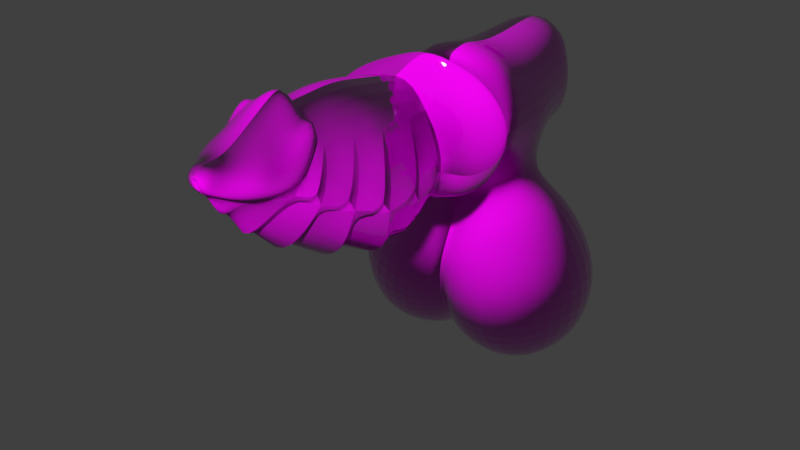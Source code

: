 # Source: BigDragonCock_2.blend  (saved by Blender 3.6.13; exported with 4.5.12 LTS)
import bpy
from mathutils import Matrix  # noqa: F401  (used for matrix-valued properties, if any)

bpy.ops.wm.read_factory_settings(use_empty=True)
scene = bpy.context.scene
scene.name = 'Scene'

# ---- collections
col_collection = bpy.data.collections.new('Collection'); scene.collection.children.link(col_collection)

# ---- images (referenced by path relative to the original .blend; pixels are not part of the script)
import os
ASSET_DIR = os.environ.get("B2B_ASSET_DIR", "")  # directory of the original .blend (textures are referenced by path, not embedded)
HERE = os.path.dirname(os.path.abspath(__file__))  # packed textures are extracted next to this script under _unpacked/

def load_image(name, relpath, width, height, colorspace="sRGB"):
    """Load a texture the original file referenced (path relative to the .blend, or extracted next to this script)."""
    p = next((c for c in (os.path.join(HERE, relpath), os.path.join(ASSET_DIR, relpath)) if relpath and os.path.exists(c)), "")
    if p:
        img = bpy.data.images.load(p, check_existing=True)
        img.name = name
    else:  # same state as the original file: an image datablock whose file is absent (Cycles renders it pink)
        img = bpy.data.images.new(name, width, height)
        img.source = "FILE"
        img.filepath = "//" + (relpath or name)
    img.colorspace_settings.name = colorspace
    return img
img_bigdragoncock_2_material_006_basemap_png = load_image('BigDragonCock_2_Material.006_BaseMap.png', 'Textures/BigDragonCock_2_Material.006_BaseMap.png', 1024, 1024, 'sRGB')
img_bigdragoncock_2_material_006_maskmap_png = load_image('BigDragonCock_2_Material.006_MaskMap.png', 'Textures/BigDragonCock_2_Material.006_MaskMap.png', 1024, 1024, 'sRGB')
img_bigdragoncock_2_material_006_normal_png = load_image('BigDragonCock_2_Material.006_Normal.png', 'Textures/BigDragonCock_2_Material.006_Normal.png', 1024, 1024, 'Non-Color')

# ---- materials (node trees are filled in below, after node groups)
mat_platedballs = bpy.data.materials.new('PlatedBalls')
mat_platedballs.use_transparent_shadow = False
mat_plateddick = bpy.data.materials.new('PlatedDick')
mat_plateddick.alpha_threshold = 0.0
mat_plateddick.use_transparent_shadow = False
mat_plateddick.roughness = 0.5
mat_plateddick.line_color = (0.0, 0.0, 0.0, 1.0)

# ---- material node trees
mat_platedballs.use_nodes = True; mat_platedballs.node_tree.nodes.clear()
_N = mat_platedballs.node_tree.nodes; _L = mat_platedballs.node_tree.links
n0 = _N.new('ShaderNodeBsdfPrincipled'); n0.name = 'Principled BSDF'; n0.location = (10, 300)
n0.inputs[3].default_value = 1.45
n1 = _N.new('ShaderNodeOutputMaterial'); n1.name = 'Material Output'; n1.location = (300, 300)
n2 = _N.new('ShaderNodeTexImage'); n2.name = 'Image Texture'; n2.location = (-402, 415)
n2.image = img_bigdragoncock_2_material_006_basemap_png
n3 = _N.new('ShaderNodeInvert'); n3.name = 'Invert Color'; n3.location = (-226, 145)
n4 = _N.new('ShaderNodeTexImage'); n4.name = 'Image Texture.001'; n4.location = (-602, 104)
n4.image = img_bigdragoncock_2_material_006_maskmap_png
n5 = _N.new('ShaderNodeTexImage'); n5.name = 'Image Texture.002'; n5.location = (-621, -166)
n5.image = img_bigdragoncock_2_material_006_normal_png
n6 = _N.new('ShaderNodeNormalMap'); n6.name = 'Normal Map'; n6.location = (-247, -164)
_L.new(n0.outputs[0], n1.inputs[0])
_L.new(n3.outputs[0], n0.inputs[2])
_L.new(n2.outputs[0], n0.inputs[0])
_L.new(n5.outputs[0], n6.inputs[1])
_L.new(n6.outputs[0], n0.inputs[5])
_L.new(n4.outputs[1], n3.inputs[1])
n1.is_active_output = True
mat_plateddick.use_nodes = True; mat_plateddick.node_tree.nodes.clear()
_N = mat_plateddick.node_tree.nodes; _L = mat_plateddick.node_tree.links
n0 = _N.new('ShaderNodeOutputMaterial'); n0.name = 'Material Output'; n0.location = (300, 300)
n1 = _N.new('ShaderNodeBsdfPrincipled'); n1.name = 'Principled BSDF'; n1.location = (10, 300)
n1.distribution = 'GGX'
n1.subsurface_method = 'RANDOM_WALK_SKIN'
n1.inputs[3].default_value = 1.45
n1.inputs[27].default_value = (0.0, 0.0, 0.0, 1.0)
n1.inputs[28].default_value = 1.0
n2 = _N.new('ShaderNodeTexImage'); n2.name = 'Image Texture'; n2.location = (-411, 493)
n2.image = img_bigdragoncock_2_material_006_basemap_png
n3 = _N.new('ShaderNodeTexImage'); n3.name = 'Image Texture.001'; n3.location = (-491, -29)
n3.image = img_bigdragoncock_2_material_006_normal_png
n4 = _N.new('ShaderNodeNormalMap'); n4.name = 'Normal Map'; n4.location = (-204, -33)
n5 = _N.new('ShaderNodeInvert'); n5.name = 'Invert Color'; n5.location = (-465, 172)
n6 = _N.new('ShaderNodeTexImage'); n6.name = 'Image Texture.002'; n6.location = (-860, 219)
n6.image = img_bigdragoncock_2_material_006_maskmap_png
_L.new(n1.outputs[0], n0.inputs[0])
_L.new(n2.outputs[0], n1.inputs[0])
_L.new(n3.outputs[0], n4.inputs[1])
_L.new(n4.outputs[0], n1.inputs[5])
_L.new(n5.outputs[0], n1.inputs[2])
_L.new(n6.outputs[1], n5.inputs[1])
n0.is_active_output = True

# ---- world
world_world = bpy.data.worlds.new('World'); scene.world = world_world
world_world.use_nodes = True; world_world.node_tree.nodes.clear()
_N = world_world.node_tree.nodes; _L = world_world.node_tree.links
n0 = _N.new('ShaderNodeOutputWorld'); n0.name = 'World Output'; n0.location = (300, 300)
n1 = _N.new('ShaderNodeBackground'); n1.name = 'Background'; n1.location = (10, 300)
n1.inputs[0].default_value = (0.05088, 0.05088, 0.05088, 1.0)
_L.new(n1.outputs[0], n0.inputs[0])
n0.is_active_output = True
world_world.color = (0.05088, 0.05088, 0.05088)
world_world.use_sun_shadow = False
world_world.sun_shadow_jitter_overblur = 0.0

# ---- meshes
me_plane_032 = bpy.data.meshes.new('Plane.032')
me_plane_032.from_pydata([(0.4383, -0.3395, 1.093), (0.5363, -0.5969, 1.114), (0.423, -0.8208, 1.06), (3.846e-10, -0.2718, 0.9594), (0.3469, -0.4087, 1.22), (0.4198, -0.6057, 1.228), (0.3003, -0.7706, 1.181), (0.4729, -0.4075, 0.4634), (4.194e-10, -0.7054, 0.5214), (0.4576, -0.7178, 0.4602), (-3.013e-10, -0.7597, 1.114), (5.123e-10, -0.8857, 0.8784), (0.5292, -0.339, 0.5916), (0.6015, -0.5681, 0.5903), (0.4886, -0.5602, 0.4457), (0.5252, -0.807, 0.5761), (4.132e-10, -0.2821, 0.5948), (4.184e-10, -0.5554, 0.4889), (4.218e-10, -0.4113, 0.5325), (-3.994e-11, -0.3767, 1.253), (4.191e-10, -0.8176, 0.6059), (0.1949, -0.9246, 0.9999), (0.3153, -0.9398, 0.5342), (0.3017, -0.7751, 0.387), (0.1715, -0.8322, 1.107), (0.1976, -0.2196, 1.058), (0.3236, -0.1803, 0.5472), (0.313, -0.5548, 0.3182), (0.3056, -0.3407, 0.3909), (0.167, -0.2946, 1.133), (0.07205, -0.8846, 0.5419), (0.06, -0.91, 0.918), (0.07856, -0.5574, 0.3741), (0.08098, -0.3709, 0.4312), (0.05884, -0.2911, 1.069), (0.07716, -0.7515, 0.4235), (0.02684, -0.2365, 0.9875), (0.08061, -0.2236, 0.5535), (0.0743, -0.8411, 1.036), (0.546, -0.2931, 0.8482), (0.6709, -0.5805, 0.8528), (0.5551, -0.882, 0.8433), (4.211e-10, -0.8605, 0.7465), (3.983e-10, -0.2304, 0.7687), (0.2895, -0.1162, 0.7982), (0.2732, -1.03, 0.7889), (0.04314, -0.1776, 0.7574), (0.04853, -0.9277, 0.7362), (0.2012, -2.176, 1.783), (5.509e-17, -1.853, 2.1), (0.3584, -0.7819, 1.615), (0.3525, -0.5842, 1.629), (-5.361e-10, -0.7817, 1.261), (0.136, -0.7107, 1.246), (-1.583e-09, -0.7211, 1.96), (-9.911e-10, -0.5588, 1.916), (5.509e-17, -2.294, 1.762), (0.08468, -2.246, 1.804), (5.509e-17, -2.17, 1.878), (0.2058, -2.023, 1.718), (-7.345e-10, -0.8472, 1.256), (0.2488, -0.7634, 1.902), (0.2052, -0.5564, 1.865), (0.06973, -2.274, 1.762), (0.1567, -2.023, 1.898), (0.09117, -2.207, 1.85), (0.2832, -0.5785, 1.417), (5.509e-17, -1.823, 2.03), (0.2045, -1.891, 1.879), (0.08949, -2.176, 1.722), (0.1892, -0.7756, 1.351), (0.2243, -0.7332, 1.36), (5.509e-17, -1.082, 1.287), (0.2033, -1.232, 1.404), (0.1257, -2.188, 1.714), (0.2503, -2.038, 1.757), (0.2392, -1.959, 1.843), (5.509e-17, -2.07, 1.941), (0.1447, -2.112, 1.896), (5.509e-17, -1.911, 2.076), (5.509e-17, -1.024, 1.264), (0.1553, -1.034, 1.372), (5.509e-17, -1.042, 2.018), (0.1798, -1.008, 1.927), (0.3049, -0.8945, 1.795), (0.3787, -0.8324, 1.601), (0.2254, -0.8973, 1.422), (0.4416, -1.259, 1.526), (0.2802, -1.175, 1.422), (0.372, -1.225, 1.826), (0.2567, -1.002, 1.337), (0.3663, -1.026, 1.86), (0.469, -1.036, 1.548), (0.005736, -2.279, 1.801), (0.00225, -2.266, 1.825), (5.509e-17, -2.188, 1.793), (0.106, -1.901, 1.978), (0.1943, -1.864, 2.016), (0.1848, -2.131, 1.797), (5.509e-17, -1.283, 1.221), (0.2523, -1.375, 1.364), (5.509e-17, -1.33, 1.166), (5.509e-17, -1.113, 1.211), (5.509e-17, -2.125, 1.47), (0.1299, -2.065, 1.642), (5.509e-17, -0.9678, 1.31), (0.2454, -1.412, 1.892), (5.509e-17, -1.264, 1.967), (0.3538, -1.497, 1.545), (0.2516, -1.424, 1.346), (0.2233, -1.304, 1.867), (5.509e-17, -1.172, 1.931), (0.3423, -1.337, 1.606), (0.2413, -1.255, 1.401), (5.509e-17, -1.902, 1.344), (5.509e-17, -1.94, 1.327), (0.2674, -1.957, 1.677), (0.2467, -1.936, 1.659), (5.509e-17, -1.734, 2.026), (0.2081, -1.867, 1.887), (0.3387, -1.653, 1.551), (5.509e-17, -1.359, 1.986), (0.2653, -1.611, 1.918), (5.509e-17, -1.457, 1.246), (5.509e-17, -1.514, 1.208), (0.261, -1.566, 1.307), (0.2398, -1.533, 1.339), (0.1966, -1.949, 1.555), (0.1816, -1.928, 1.564), (5.509e-17, -1.528, 2.039), (0.236, -1.725, 1.91), (0.2467, -1.799, 1.427), (0.2295, -1.765, 1.448), (0.2918, -1.802, 1.6), (5.509e-17, -1.647, 1.261), (5.509e-17, -1.686, 1.219), (5.509e-17, -2.083, 1.476), (0.1299, -2.042, 1.637), (0.2049, -0.6382, 1.282), (0.2485, -0.6033, 1.291), (0.2138, -0.4056, 1.294), (0.1213, -0.392, 1.26), (0.2368, -0.4401, 1.456), (0.1672, -0.1059, 1.432), (-4.226e-11, -0.3252, 1.422), (0.1659, -0.1113, 1.888), (0.222, -0.1106, 1.639), (1.017e-12, -0.0564, 1.99), (1.662e-10, -0.3192, 1.956), (0.2489, -0.2772, 1.634), (0.196, -0.2933, 1.885), (1.332e-11, -0.1153, 1.37), (0.1797, -0.2914, 1.449), (-3.795e-12, 0.00303, 1.648), (0.1937, -1.995, 1.694), (0.2345, -1.917, 1.637), (0.3098, -1.821, 1.597), (0.266, -1.778, 1.57), (0.3679, -1.677, 1.538), (0.3394, -1.618, 1.552), (0.3879, -1.507, 1.571), (0.3644, -1.463, 1.547), (0.391, -1.356, 1.613), (5.509e-17, -2.189, 1.636), (5.509e-17, -2.228, 1.62), (0.05535, -2.314, 1.797), (0.0674, -2.3, 1.843), (0.03561, -2.281, 1.875), (5.509e-17, -2.261, 1.871), (5.509e-17, -2.305, 1.862), (0.006746, -2.276, 1.806), (5.509e-17, -2.266, 1.825), (5.509e-17, -2.28, 1.797), (5.509e-17, -2.197, 1.785), (0.02155, -2.2, 1.785), (5.509e-17, -2.198, 1.776), (0.01995, -2.197, 1.776), (0.01971, -2.189, 1.793), (5.509e-17, -2.289, 1.76), (0.005382, -2.309, 1.774), (0.007956, -2.316, 1.793), (0.006955, -2.328, 1.812), (5.509e-17, -2.328, 1.831), (5.509e-17, -0.8924, 1.918), (3.037e-11, -0.8611, 1.927), (0.1881, -0.8718, 1.428), (0.1849, -0.8577, 1.392), (0.1806, -0.8562, 1.871), (0.182, -0.8249, 1.889), (0.354, -0.8224, 1.602), (0.3438, -0.7828, 1.593), (5.509e-17, -0.9285, 1.283), (5.509e-17, -0.8147, 1.783), (0.1834, -0.8028, 1.501), (0.1791, -0.7938, 1.756), (0.2789, -0.7743, 1.602), (5.509e-17, -0.8355, 1.418), (5.509e-17, -0.6422, 1.778), (0.1383, -0.6414, 1.49), (0.1055, -0.6187, 1.754), (0.2546, -0.5917, 1.593), (5.509e-17, -0.663, 1.413), (5.509e-17, -0.5358, 1.616), (-9.266e-10, -0.8572, 1.853), (0.1606, -0.8441, 1.441), (0.1804, -0.8293, 1.824), (0.2499, -0.778, 1.607), (-7.957e-10, -0.8833, 1.356), (-9.387e-10, -0.7525, 1.774), (0.1509, -0.7457, 1.463), (0.1261, -0.7322, 1.77), (0.2326, -0.7144, 1.603), (-8.153e-10, -0.7715, 1.411), (2.923e-10, -0.7289, 1.576)], [], [(35, 23, 22, 30), (25, 29, 4, 0), (37, 26, 28, 33), (34, 36, 3, 19), (41, 45, 22, 15), (28, 26, 12, 7), (31, 38, 10, 11), (40, 41, 15, 13), (23, 9, 15, 22), (14, 27, 28, 7), (30, 47, 42, 20), (12, 39, 40, 13), (7, 12, 13, 14), (21, 31, 47, 45), (22, 45, 47, 30), (41, 40, 1, 2), (26, 44, 39, 12), (42, 47, 31, 11), (43, 46, 37, 16), (5, 1, 0, 4), (26, 37, 46, 44), (24, 21, 2, 6), (2, 21, 45, 41), (36, 46, 43, 3), (27, 14, 9, 23), (32, 27, 23, 35), (9, 14, 13, 15), (32, 33, 28, 27), (39, 44, 25, 0), (1, 5, 6, 2), (17, 18, 33, 32), (17, 32, 35, 8), (25, 44, 46, 36), (29, 25, 36, 34), (16, 37, 33, 18), (8, 35, 30, 20), (21, 24, 38, 31), (40, 39, 0, 1), (114, 135, 131, 128), (58, 65, 78, 77), (65, 57, 48, 78), (189, 187, 84, 85), (66, 71, 138, 139), (96, 68, 67, 49), (61, 62, 55, 54), (75, 59, 68, 76), (189, 85, 86, 185), (57, 65, 167, 166), (74, 69, 59, 75), (190, 186, 70, 50), (187, 183, 82, 83), (83, 110, 89, 91), (51, 62, 61, 50), (110, 112, 87, 89), (59, 69, 104), (119, 130, 129, 118), (117, 154, 137, 127), (131, 133, 155, 128), (112, 73, 88, 87), (123, 101, 109, 126), (187, 83, 91, 84), (71, 51, 50, 70), (53, 10, 38, 24), (70, 186, 60, 52), (162, 110, 106, 108), (96, 49, 79, 64), (72, 80, 81, 73), (110, 83, 82, 111), (122, 106, 107, 121), (69, 74, 63, 56), (77, 78, 64, 79), (63, 74, 48, 57), (125, 120, 157, 132), (188, 190, 50, 61), (63, 57, 166, 165), (92, 85, 84, 91), (86, 85, 92, 90), (92, 87, 88, 90), (81, 185, 86, 90), (89, 87, 92, 91), (94, 171, 95, 177), (169, 166, 167, 168), (65, 58, 168, 167), (64, 76, 97), (68, 96, 97), (96, 64, 97), (76, 68, 97), (48, 98, 64, 78), (76, 64, 98, 75), (75, 98, 48, 74), (68, 59, 116, 119), (73, 81, 90, 88), (186, 204, 207, 60), (99, 102, 113, 100), (130, 122, 121, 129), (160, 106, 122, 120), (156, 130, 119, 117), (109, 108, 159, 126), (113, 112, 161, 100), (158, 122, 130, 133), (67, 68, 119, 118), (163, 103, 104, 69), (112, 113, 73), (81, 80, 105), (81, 105, 191, 185), (134, 124, 125, 132), (101, 99, 100, 109), (110, 162, 112), (106, 110, 111, 107), (102, 72, 73, 113), (117, 119, 116), (120, 122, 158), (133, 131, 132, 157), (134, 132, 131, 135), (127, 115, 114, 128), (123, 126, 125, 124), (136, 115, 127, 137), (116, 59, 154, 117), (104, 103, 136, 137), (52, 10, 53, 70), (138, 53, 24, 6), (139, 138, 6, 5), (140, 139, 5, 4), (70, 53, 138, 71), (141, 140, 4, 29), (29, 34, 19, 141), (66, 139, 140, 142), (51, 71, 66, 142), (152, 142, 140, 141), (149, 152, 143, 146), (152, 144, 151, 143), (148, 150, 145, 147), (150, 149, 146, 145), (19, 144, 152, 141), (51, 142, 152, 149), (62, 51, 149, 150), (62, 150, 148, 55), (153, 147, 145, 146), (151, 153, 146, 143), (104, 137, 154, 59), (117, 127, 128, 155), (133, 130, 156), (156, 117, 155, 133), (133, 157, 120, 158), (126, 159, 120, 125), (108, 106, 160), (160, 120, 159, 108), (109, 100, 161, 108), (112, 162, 108, 161), (69, 164, 163), (94, 177, 174, 170), (93, 176, 175, 172), (174, 177, 95, 173), (175, 176, 174, 173), (93, 170, 174, 176), (56, 164, 69), (166, 169, 182, 181), (63, 165, 180, 179), (165, 166, 181, 180), (56, 63, 179, 178), (93, 172, 178, 179), (93, 179, 180, 170), (94, 170, 180, 181), (171, 94, 181, 182), (188, 61, 54, 184), (189, 185, 193, 195), (187, 189, 195, 194), (185, 191, 196, 193), (183, 187, 194, 192), (193, 196, 201, 198), (194, 195, 200, 199), (195, 193, 198, 200), (192, 194, 199, 197), (197, 199, 200, 202), (198, 201, 202, 200), (188, 184, 203, 205), (186, 190, 206, 204), (190, 188, 205, 206), (204, 206, 211, 209), (205, 203, 208, 210), (207, 204, 209, 212), (206, 205, 210, 211), (213, 211, 210, 208), (211, 213, 212, 209)])
me_plane_032.polygons.foreach_set('use_smooth', [True] * 184)
me_plane_032.polygons.foreach_set('material_index', [0, 0, 0, 0, 0, 0, 0, 0, 0, 0, 0, 0, 0, 0, 0, 0, 0, 0, 0, 0, 0, 0, 0, 0, 0, 0, 0, 0, 0, 0, 0, 0, 0, 0, 0, 0, 0, 0, 1, 1, 1, 1, 0, 1, 0, 1, 1, 1, 1, 0, 1, 1, 0, 1, 1, 1, 1, 1, 1, 1, 1, 0, 0, 0, 1, 1, 1, 1, 1, 1, 1, 1, 1, 0, 1, 1, 1, 1, 1, 1, 1, 1, 1, 1, 1, 1, 1, 1, 1, 1, 1, 1, 0, 1, 1, 1, 1, 1, 1, 1, 1, 1, 1, 1, 1, 1, 1, 1, 1, 1, 1, 1, 1, 1, 1, 1, 1, 1, 1, 0, 0, 0, 0, 0, 0, 0, 0, 0, 0, 0, 0, 0, 0, 0, 0, 0, 0, 0, 0, 1, 1, 1, 1, 1, 1, 1, 1, 1, 1, 1, 1, 1, 1, 1, 1, 1, 1, 1, 1, 1, 1, 1, 1, 1, 0, 1, 1, 1, 1, 1, 1, 1, 1, 1, 1, 0, 0, 0, 0, 0, 0, 0, 0, 0])
_k = set([(59, 104), (59, 116), (67, 68), (99, 100), (100, 161), (101, 109), (102, 113), (103, 104), (106, 108), (106, 160), (108, 109), (108, 159), (110, 111), (110, 112), (110, 162), (112, 113), (114, 128), (115, 127), (116, 119), (117, 119), (117, 127), (117, 154), (117, 156), (120, 122), (120, 125), (120, 157), (120, 160), (122, 158), (123, 126), (124, 125), (126, 159), (128, 155), (130, 133), (130, 156), (131, 133), (131, 135), (132, 134), (132, 157), (133, 155), (133, 158), (136, 137), (137, 154)])
me_plane_032.attributes.new('sharp_edge', 'BOOLEAN', 'EDGE').data.foreach_set('value', [ (min(e.vertices), max(e.vertices)) in _k for e in me_plane_032.edges])
_k = {(67, 68): 0.5, (59, 68): 0.5, (72, 73): 0.5, (99, 100): 0.5, (100, 161): 0.5, (103, 104): 0.5, (59, 104): 0.5, (80, 81): 0.5, (81, 105): 0.5, (73, 112): 0.5, (101, 109): 0.5, (110, 111): 0.5, (110, 162): 0.5, (112, 113): 0.5, (102, 113): 0.5, (116, 119): 0.5, (122, 158): 0.5, (120, 125): 0.5, (132, 157): 0.5, (132, 134): 0.5, (131, 135): 0.5, (115, 127): 0.5, (114, 128): 0.5, (123, 126): 0.5, (124, 125): 0.5, (59, 116): 0.5, (133, 155): 0.5, (137, 154): 0.5, (136, 137): 0.5, (117, 154): 0.5, (117, 127): 0.5, (128, 155): 0.5, (117, 156): 0.5, (130, 156): 0.5, (120, 157): 0.5, (131, 133): 0.5, (133, 158): 0.5, (126, 159): 0.5, (120, 160): 0.5, (106, 160): 0.5, (108, 109): 0.5, (108, 159): 0.5, (108, 162): 0.5, (112, 161): 0.5, (69, 164): 0.5, (184, 188): 0.16295, (188, 190): 0.16295, (186, 190): 0.16295, (185, 191): 0.5, (60, 186): 0.16295, (192, 194): 1.0, (194, 195): 1.0, (193, 195): 1.0, (193, 196): 1.0, (203, 205): 1.0, (205, 206): 1.0, (204, 206): 1.0, (204, 207): 1.0, (208, 210): 1.0, (210, 211): 1.0, (209, 211): 1.0, (209, 212): 1.0}
me_plane_032.attributes.new('crease_edge', 'FLOAT', 'EDGE').data.foreach_set('value', [_k.get((min(e.vertices), max(e.vertices)), 0.0) for e in me_plane_032.edges])
me_plane_032.attributes.new('crease_vert', 'FLOAT', 'POINT').data.foreach_set('value', [0.0, 0.0, 0.0, 0.0, 0.0, 0.0, 0.0, 0.0, 0.0, 0.0, 0.0, 0.0, 0.0, 0.0, 0.0, 0.0, 0.0, 0.0, 0.0, 0.0, 0.0, 0.0, 0.0, 0.0, 0.0, 0.0, 0.0, 0.0, 0.0, 0.0, 0.0, 0.0, 0.0, 0.0, 0.0, 0.0, 0.0, 0.0, 0.0, 0.0, 0.0, 0.0, 0.0, 0.0, 0.0, 0.0, 0.0, 0.0, 0.0, 0.0, 0.2076, 0.0, 0.2076, 0.0, 0.2076, 0.0, 0.0, 0.0, 0.0, 0.0, 0.0, 0.2076, 0.0, 0.0, 0.0, 0.0, 0.0, 0.0, 0.0, 0.0, 0.2076, 0.0, 0.0, 0.0, 0.0, 0.0, 0.0, 0.0, 0.0, 0.0, 0.0, 0.0, 0.0, 0.0, 0.0, 0.0, 0.0, 0.0, 0.0, 0.0, 0.0, 0.0, 0.0, 0.0, 0.0, 0.0, 0.0, 0.0, 0.0, 0.0, 0.0, 0.0, 0.0, 0.0, 0.0, 0.0, 0.0, 0.0, 0.0, 0.0, 0.0, 0.0, 0.0, 0.0, 0.0, 0.0, 0.0, 0.0, 0.0, 0.0, 0.0, 0.0, 0.0, 0.0, 0.0, 0.0, 0.0, 0.0, 0.0, 0.0, 0.0, 0.0, 0.0, 0.0, 0.0, 0.0, 0.0, 0.0, 0.0, 0.0, 0.0, 0.0, 0.0, 0.0, 0.0, 0.0, 0.0, 0.0, 0.0, 0.0, 0.0, 0.0, 0.0, 0.0, 0.0, 0.0, 0.0, 0.0, 0.0, 0.0, 0.0, 0.0, 0.0, 0.0, 0.0, 0.0, 0.0, 0.0, 0.0, 0.0, 0.0, 0.0, 0.0, 0.0, 0.0, 0.0, 0.0, 0.0, 0.0, 0.0, 0.0, 0.0, 0.0, 0.0, 0.01489, 0.0, 0.0, 0.0, 0.03394, 0.0, 0.1177, 0.0, 0.0, 0.0, 0.0, 0.0, 0.0, 0.0, 0.0, 0.0, 0.0, 0.0, 0.0, 0.01489, 0.0, 0.03394, 0.1177, 0.0, 0.01489, 0.0, 0.03394, 0.1177, 0.0, 0.0])
_uv = me_plane_032.uv_layers.new(name='UVMap')
_uv.uv.foreach_set('vector', [0.08166, 0.07954, 0.1491, 0.09968, 0.1323, 0.1549, 0.06855, 0.1344, 0.3918, 0.3041, 0.3922, 0.3445, 0.301, 0.3592, 0.3089, 0.2999, 0.4364, 0.1431, 0.367, 0.1601, 0.3523, 0.1018, 0.4246, 0.07908, 0.4423, 0.3304, 0.4536, 0.294, 0.473, 0.2921, 0.4518, 0.4191, 0.1798, 0.2232, 0.115, 0.2145, 0.1323, 0.1549, 0.1885, 0.1655, 0.3523, 0.1018, 0.367, 0.1601, 0.3051, 0.1692, 0.3001, 0.1264, 0.05312, 0.2569, 0.06077, 0.3045, 0.03568, 0.3505, 0.02621, 0.2474, 0.2428, 0.2238, 0.1798, 0.2232, 0.1885, 0.1655, 0.2468, 0.1654, 0.1491, 0.09968, 0.196, 0.1234, 0.1885, 0.1655, 0.1323, 0.1549, 0.2496, 0.1054, 0.3064, 0.03133, 0.3523, 0.1018, 0.3001, 0.1264, 0.06855, 0.1344, 0.04884, 0.1943, 0.01893, 0.1923, 0.02635, 0.1332, 0.3051, 0.1692, 0.3079, 0.2301, 0.2428, 0.2238, 0.2468, 0.1654, 0.3001, 0.1264, 0.3051, 0.1692, 0.2468, 0.1654, 0.2496, 0.1054, 0.1003, 0.2744, 0.05312, 0.2569, 0.04884, 0.1943, 0.115, 0.2145, 0.1323, 0.1549, 0.115, 0.2145, 0.04884, 0.1943, 0.06855, 0.1344, 0.1798, 0.2232, 0.2428, 0.2238, 0.2352, 0.2932, 0.1705, 0.2832, 0.367, 0.1601, 0.3811, 0.2224, 0.3079, 0.2301, 0.3051, 0.1692, 0.01893, 0.1923, 0.04884, 0.1943, 0.05312, 0.2569, 0.02621, 0.2474, 0.4807, 0.2151, 0.4546, 0.2111, 0.4364, 0.1431, 0.4789, 0.1385, 0.226, 0.3403, 0.2352, 0.2932, 0.3089, 0.2999, 0.301, 0.3592, 0.367, 0.1601, 0.4364, 0.1431, 0.4546, 0.2111, 0.3811, 0.2224, 0.1016, 0.3214, 0.1003, 0.2744, 0.1705, 0.2832, 0.1564, 0.3346, 0.1705, 0.2832, 0.1003, 0.2744, 0.115, 0.2145, 0.1798, 0.2232, 0.4536, 0.294, 0.4546, 0.2111, 0.4807, 0.2151, 0.473, 0.2921, 0.1964, 0.03072, 0.2496, 0.1054, 0.196, 0.1234, 0.1491, 0.09968, 0.09586, 0.0001915, 0.1964, 0.03072, 0.1491, 0.09968, 0.08166, 0.07954, 0.196, 0.1234, 0.2496, 0.1054, 0.2468, 0.1654, 0.1885, 0.1655, 0.4096, 0.0001915, 0.4246, 0.07908, 0.3523, 0.1018, 0.3064, 0.03133, 0.3079, 0.2301, 0.3811, 0.2224, 0.3918, 0.3041, 0.3089, 0.2999, 0.2352, 0.2932, 0.226, 0.3403, 0.1564, 0.3346, 0.1705, 0.2832, 0.4729, 0.00832, 0.4779, 0.0759, 0.4246, 0.07908, 0.4096, 0.0001915, 0.03167, 0.005172, 0.09586, 0.0001915, 0.08166, 0.07954, 0.02957, 0.07415, 0.3918, 0.3041, 0.3811, 0.2224, 0.4546, 0.2111, 0.4536, 0.294, 0.3922, 0.3445, 0.3918, 0.3041, 0.4536, 0.294, 0.4423, 0.3304, 0.4789, 0.1385, 0.4364, 0.1431, 0.4246, 0.07908, 0.4779, 0.0759, 0.02957, 0.07415, 0.08166, 0.07954, 0.06855, 0.1344, 0.02635, 0.1332, 0.1003, 0.2744, 0.1016, 0.3214, 0.06077, 0.3045, 0.05312, 0.2569, 0.2428, 0.2238, 0.3079, 0.2301, 0.3089, 0.2999, 0.2352, 0.2932, 0.546, 0.3373, 0.5099, 0.2414, 0.626, 0.2789, 0.6555, 0.3403, 0.886, 0.3986, 0.8383, 0.3863, 0.8535, 0.3372, 0.9166, 0.347, 0.8383, 0.3863, 0.8126, 0.3976, 0.8102, 0.3526, 0.8535, 0.3372, 0.8828, 0.7401, 0.7892, 0.6703, 0.8419, 0.6743, 0.8918, 0.7359, 0.216, 0.5067, 0.1323, 0.4792, 0.1659, 0.4262, 0.1995, 0.4325, 0.8977, 0.2592, 0.843, 0.2504, 0.9422, 0.2341, 0.9576, 0.2506, 0.131, 0.6911, 0.2009, 0.716, 0.1721, 0.8022, 0.09883, 0.7809, 0.8034, 0.2996, 0.7825, 0.2921, 0.843, 0.2504, 0.8272, 0.2752, 0.6643, 0.6326, 0.6727, 0.6368, 0.6033, 0.69, 0.5892, 0.6812, 0.8126, 0.3976, 0.8383, 0.3863, 0.837, 0.4276, 0.8192, 0.4249, 0.78, 0.3602, 0.7643, 0.3657, 0.7825, 0.2921, 0.8034, 0.2996, 0.1382, 0.5872, 0.08005, 0.5031, 0.1058, 0.4751, 0.1418, 0.5974, 0.7892, 0.6703, 0.7243, 0.6468, 0.7291, 0.5769, 0.7968, 0.6116, 0.7968, 0.6116, 0.8656, 0.5225, 0.8927, 0.5763, 0.8615, 0.6285, 0.2115, 0.6059, 0.2009, 0.716, 0.131, 0.6911, 0.1418, 0.5974, 0.8656, 0.5225, 0.9719, 0.5439, 0.9998, 0.5962, 0.8927, 0.5763, 0.7153, 0.3866, 0.6981, 0.4615, 0.6754, 0.4094, 0.8457, 0.2411, 0.8521, 0.1862, 0.9562, 0.1323, 0.9443, 0.2024, 0.7009, 0.3439, 0.7028, 0.3776, 0.6731, 0.4007, 0.6565, 0.3505, 0.626, 0.2789, 0.6897, 0.2821, 0.6906, 0.3367, 0.6555, 0.3403, 0.7173, 0.8464, 0.6248, 0.8137, 0.6464, 0.786, 0.7239, 0.7925, 0.5188, 0.1473, 0.509, 0.09638, 0.6105, 0.1381, 0.6056, 0.1747, 0.7892, 0.6703, 0.7968, 0.6116, 0.8615, 0.6285, 0.8419, 0.6743, 0.1323, 0.4792, 0.2115, 0.6059, 0.1418, 0.5974, 0.1058, 0.4751, 0.1101, 0.4081, 0.03568, 0.3505, 0.06077, 0.3045, 0.1016, 0.3214, 0.1058, 0.4751, 0.08005, 0.5031, 0.01704, 0.4323, 0.03643, 0.4123, 0.7621, 0.02587, 0.8699, 0.03821, 0.862, 0.07699, 0.7312, 0.07255, 0.8977, 0.2592, 0.9576, 0.2506, 0.9511, 0.2667, 0.8617, 0.3064, 0.5263, 0.7821, 0.5166, 0.7632, 0.5844, 0.7477, 0.6248, 0.8137, 0.8656, 0.5225, 0.7968, 0.6116, 0.7291, 0.5769, 0.763, 0.5276, 0.8528, 0.1454, 0.862, 0.07699, 0.9576, 0.0351, 0.9563, 0.0689, 0.7643, 0.3657, 0.78, 0.3602, 0.7904, 0.4083, 0.7736, 0.4397, 0.9166, 0.347, 0.8535, 0.3372, 0.8617, 0.3064, 0.9511, 0.2667, 0.7904, 0.4083, 0.78, 0.3602, 0.8102, 0.3526, 0.8126, 0.3976, 0.602, 0.1905, 0.6856, 0.2167, 0.6758, 0.2701, 0.6297, 0.2641, 0.09793, 0.6951, 0.1382, 0.5872, 0.1418, 0.5974, 0.131, 0.6911, 0.7904, 0.4083, 0.8126, 0.3976, 0.8192, 0.4249, 0.8026, 0.4272, 0.962, 0.6799, 0.8918, 0.7359, 0.8419, 0.6743, 0.8615, 0.6285, 0.6033, 0.69, 0.6727, 0.6368, 0.7104, 0.7092, 0.6179, 0.7316, 0.7104, 0.7092, 0.7239, 0.7925, 0.6464, 0.786, 0.6179, 0.7316, 0.5844, 0.7477, 0.5892, 0.6812, 0.6033, 0.69, 0.6179, 0.7316, 0.8927, 0.5763, 0.9998, 0.5962, 0.962, 0.6799, 0.8615, 0.6285, 0.7415, 0.4795, 0.7424, 0.4792, 0.7432, 0.5118, 0.7376, 0.5036, 0.8353, 0.4498, 0.8192, 0.4249, 0.837, 0.4276, 0.8556, 0.4345, 0.8383, 0.3863, 0.886, 0.3986, 0.8556, 0.4345, 0.837, 0.4276, 0.8617, 0.3064, 0.8272, 0.2752, 0.8678, 0.2643, 0.843, 0.2504, 0.8977, 0.2592, 0.8678, 0.2643, 0.8977, 0.2592, 0.8617, 0.3064, 0.8678, 0.2643, 0.8272, 0.2752, 0.843, 0.2504, 0.8678, 0.2643, 0.8102, 0.3526, 0.8137, 0.3377, 0.8617, 0.3064, 0.8535, 0.3372, 0.8272, 0.2752, 0.8617, 0.3064, 0.8137, 0.3377, 0.8034, 0.2996, 0.8034, 0.2996, 0.8137, 0.3377, 0.8102, 0.3526, 0.78, 0.3602, 0.843, 0.2504, 0.7825, 0.2921, 0.7667, 0.2693, 0.8457, 0.2411, 0.6248, 0.8137, 0.5844, 0.7477, 0.6179, 0.7316, 0.6464, 0.786, 0.08005, 0.5031, 0.06977, 0.522, 0.008573, 0.4795, 0.01704, 0.4323, 0.5237, 0.07638, 0.5309, 0.01597, 0.6247, 0.08147, 0.6159, 0.1216, 0.8521, 0.1862, 0.8528, 0.1454, 0.9563, 0.0689, 0.9562, 0.1323, 0.7349, 0.08757, 0.862, 0.07699, 0.8528, 0.1454, 0.7236, 0.142, 0.738, 0.2143, 0.8521, 0.1862, 0.8457, 0.2411, 0.7616, 0.2583, 0.6105, 0.1381, 0.6861, 0.1619, 0.6853, 0.2033, 0.6056, 0.1747, 0.6247, 0.08147, 0.7016, 0.1039, 0.6881, 0.1502, 0.6159, 0.1216, 0.7156, 0.1539, 0.8528, 0.1454, 0.8521, 0.1862, 0.74, 0.2053, 0.9422, 0.2341, 0.843, 0.2504, 0.8457, 0.2411, 0.9443, 0.2024, 0.6507, 0.4764, 0.5913, 0.438, 0.6754, 0.4094, 0.6981, 0.4615, 0.7016, 0.1039, 0.6247, 0.08147, 0.621, 0.06723, 0.5844, 0.7477, 0.5166, 0.7632, 0.519, 0.7382, 0.5844, 0.7477, 0.519, 0.7382, 0.509, 0.7243, 0.5892, 0.6812, 0.5198, 0.2247, 0.513, 0.168, 0.602, 0.1905, 0.6297, 0.2641, 0.509, 0.09638, 0.5237, 0.07638, 0.6159, 0.1216, 0.6105, 0.1381, 0.8699, 0.03821, 0.7621, 0.02587, 0.7724, 0.01056, 0.862, 0.07699, 0.8699, 0.03821, 0.9564, 0.0001914, 0.9576, 0.0351, 0.5309, 0.01597, 0.554, 0.0001914, 0.621, 0.06723, 0.6247, 0.08147, 0.7616, 0.2583, 0.8457, 0.2411, 0.7667, 0.2693, 0.7236, 0.142, 0.8528, 0.1454, 0.7156, 0.1539, 0.6897, 0.2821, 0.626, 0.2789, 0.6297, 0.2641, 0.6758, 0.2701, 0.5198, 0.2247, 0.6297, 0.2641, 0.626, 0.2789, 0.5099, 0.2414, 0.6565, 0.3505, 0.5416, 0.3537, 0.546, 0.3373, 0.6555, 0.3403, 0.5188, 0.1473, 0.6056, 0.1747, 0.602, 0.1905, 0.513, 0.168, 0.5922, 0.4216, 0.5416, 0.3537, 0.6565, 0.3505, 0.6731, 0.4007, 0.715, 0.3471, 0.7153, 0.3866, 0.7028, 0.3776, 0.7009, 0.3439, 0.6754, 0.4094, 0.5913, 0.438, 0.5922, 0.4216, 0.6731, 0.4007, 0.03643, 0.4123, 0.03568, 0.3505, 0.1101, 0.4081, 0.1058, 0.4751, 0.1659, 0.4262, 0.1101, 0.4081, 0.1016, 0.3214, 0.1564, 0.3346, 0.1995, 0.4325, 0.1659, 0.4262, 0.1564, 0.3346, 0.226, 0.3403, 0.3353, 0.4315, 0.1995, 0.4325, 0.226, 0.3403, 0.301, 0.3592, 0.1058, 0.4751, 0.1101, 0.4081, 0.1659, 0.4262, 0.1323, 0.4792, 0.3924, 0.4198, 0.3353, 0.4315, 0.301, 0.3592, 0.3922, 0.3445, 0.3922, 0.3445, 0.4423, 0.3304, 0.4518, 0.4191, 0.3924, 0.4198, 0.216, 0.5067, 0.1995, 0.4325, 0.3353, 0.4315, 0.2939, 0.5295, 0.2115, 0.6059, 0.1323, 0.4792, 0.216, 0.5067, 0.2939, 0.5295, 0.3783, 0.5488, 0.2939, 0.5295, 0.3353, 0.4315, 0.3924, 0.4198, 0.3386, 0.6426, 0.3783, 0.5488, 0.4437, 0.614, 0.3987, 0.6726, 0.3783, 0.5488, 0.4621, 0.4994, 0.5086, 0.5832, 0.4437, 0.614, 0.2801, 0.8349, 0.3041, 0.7447, 0.3737, 0.7657, 0.4041, 0.8458, 0.3041, 0.7447, 0.3386, 0.6426, 0.3987, 0.6726, 0.3737, 0.7657, 0.4518, 0.4191, 0.4621, 0.4994, 0.3783, 0.5488, 0.3924, 0.4198, 0.2115, 0.6059, 0.2939, 0.5295, 0.3783, 0.5488, 0.3386, 0.6426, 0.2009, 0.716, 0.2115, 0.6059, 0.3386, 0.6426, 0.3041, 0.7447, 0.2009, 0.716, 0.3041, 0.7447, 0.2801, 0.8349, 0.1721, 0.8022, 0.4955, 0.7179, 0.4041, 0.8458, 0.3737, 0.7657, 0.3987, 0.6726, 0.5086, 0.5832, 0.4955, 0.7179, 0.3987, 0.6726, 0.4437, 0.614, 0.6754, 0.4094, 0.6731, 0.4007, 0.7028, 0.3776, 0.7153, 0.3866, 0.7009, 0.3439, 0.6565, 0.3505, 0.6555, 0.3403, 0.6906, 0.3367, 0.74, 0.2053, 0.8521, 0.1862, 0.738, 0.2143, 0.6999, 0.2853, 0.7009, 0.3439, 0.6906, 0.3367, 0.6897, 0.2821, 0.6897, 0.2821, 0.6758, 0.2701, 0.6856, 0.2167, 0.701, 0.2213, 0.6056, 0.1747, 0.6853, 0.2033, 0.6856, 0.2167, 0.602, 0.1905, 0.7312, 0.07255, 0.862, 0.07699, 0.7349, 0.08757, 0.701, 0.1647, 0.6856, 0.2167, 0.6853, 0.2033, 0.6861, 0.1619, 0.6105, 0.1381, 0.6159, 0.1216, 0.6881, 0.1502, 0.6861, 0.1619, 0.7016, 0.1039, 0.7153, 0.1156, 0.6861, 0.1619, 0.6881, 0.1502, 0.6981, 0.4615, 0.6497, 0.4932, 0.6507, 0.4764, 0.7415, 0.4795, 0.7376, 0.5036, 0.7342, 0.5023, 0.7339, 0.4766, 0.7322, 0.4758, 0.732, 0.5028, 0.7258, 0.5108, 0.7292, 0.4761, 0.7342, 0.5023, 0.7376, 0.5036, 0.7432, 0.5118, 0.7328, 0.514, 0.7258, 0.5108, 0.732, 0.5028, 0.7342, 0.5023, 0.7328, 0.514, 0.7322, 0.4758, 0.7339, 0.4766, 0.7342, 0.5023, 0.732, 0.5028, 0.7051, 0.5221, 0.6497, 0.4932, 0.6981, 0.4615, 0.8192, 0.4249, 0.8353, 0.4498, 0.8147, 0.4558, 0.8049, 0.4521, 0.7904, 0.4083, 0.8026, 0.4272, 0.7933, 0.4473, 0.7825, 0.4439, 0.8026, 0.4272, 0.8192, 0.4249, 0.8049, 0.4521, 0.7933, 0.4473, 0.7736, 0.4397, 0.7904, 0.4083, 0.7825, 0.4439, 0.7705, 0.4396, 0.7322, 0.4758, 0.7292, 0.4761, 0.7156, 0.4711, 0.7219, 0.4639, 0.7322, 0.4758, 0.7219, 0.4639, 0.7287, 0.4615, 0.7339, 0.4766, 0.7415, 0.4795, 0.7339, 0.4766, 0.7287, 0.4615, 0.7358, 0.4567, 0.7424, 0.4792, 0.7415, 0.4795, 0.7358, 0.4567, 0.7432, 0.4561, 0.09793, 0.6951, 0.131, 0.6911, 0.09883, 0.7809, 0.0493, 0.7403, 0.6643, 0.6326, 0.5892, 0.6812, 0.5927, 0.6434, 0.6377, 0.6168, 0.7892, 0.6703, 0.8828, 0.7401, 0.8562, 0.7564, 0.7971, 0.7166, 0.5892, 0.6812, 0.509, 0.7243, 0.5198, 0.6661, 0.5927, 0.6434, 0.7243, 0.6468, 0.7892, 0.6703, 0.7971, 0.7166, 0.7259, 0.7072, 0.5927, 0.6434, 0.5198, 0.6661, 0.509, 0.6067, 0.5626, 0.5886, 0.7971, 0.7166, 0.8562, 0.7564, 0.827, 0.8146, 0.7615, 0.7772, 0.6377, 0.6168, 0.5927, 0.6434, 0.5626, 0.5886, 0.611, 0.5559, 0.7259, 0.7072, 0.7971, 0.7166, 0.7615, 0.7772, 0.7243, 0.7704, 0.7243, 0.7704, 0.7615, 0.7772, 0.827, 0.8146, 0.737, 0.8381, 0.5626, 0.5886, 0.509, 0.6067, 0.5237, 0.5225, 0.611, 0.5559, 0.09793, 0.6951, 0.0493, 0.7403, 0.03675, 0.7144, 0.09227, 0.676, 0.08005, 0.5031, 0.1382, 0.5872, 0.1051, 0.5935, 0.06977, 0.522, 0.1382, 0.5872, 0.09793, 0.6951, 0.09227, 0.676, 0.1051, 0.5935, 0.06977, 0.522, 0.1051, 0.5935, 0.07775, 0.5971, 0.05342, 0.5533, 0.09227, 0.676, 0.03675, 0.7144, 0.0214, 0.6692, 0.0615, 0.6521, 0.008573, 0.4795, 0.06977, 0.522, 0.05342, 0.5533, 0.0001914, 0.5278, 0.1051, 0.5935, 0.09227, 0.676, 0.0615, 0.6521, 0.07775, 0.5971, 0.0006295, 0.5973, 0.07775, 0.5971, 0.0615, 0.6521, 0.0214, 0.6692, 0.07775, 0.5971, 0.0006295, 0.5973, 0.0001914, 0.5278, 0.05342, 0.5533])
_ca = me_plane_032.color_attributes.new('Col', 'BYTE_COLOR', 'CORNER')
_ca.data.foreach_set('color', [1.0, 0.0, 1.0, 1.0, 1.0, 0.0, 1.0, 1.0, 1.0, 0.0, 1.0, 1.0, 1.0, 0.0, 1.0, 1.0, 1.0, 0.0, 1.0, 1.0, 0.5089, 0.0, 1.0, 1.0, 0.5029, 0.0, 1.0, 1.0, 1.0, 0.0, 1.0, 1.0, 1.0, 0.0, 1.0, 1.0, 1.0, 0.0, 1.0, 1.0, 1.0, 0.0, 1.0, 1.0, 1.0, 0.0, 1.0, 1.0, 0.5647, 0.0, 1.0, 1.0, 1.0, 0.0, 1.0, 1.0, 1.0, 0.0, 1.0, 1.0, 0.3005, 0.0, 1.0, 1.0, 1.0, 0.0, 1.0, 1.0, 1.0, 0.0, 1.0, 1.0, 1.0, 0.0, 1.0, 1.0, 1.0, 0.0, 1.0, 1.0, 1.0, 0.0, 1.0, 1.0, 1.0, 0.0, 1.0, 1.0, 1.0, 0.0, 1.0, 1.0, 1.0, 0.0, 1.0, 1.0, 1.0, 0.0, 1.0, 1.0, 0.5583, 0.0, 1.0, 1.0, 0.3231, 0.0, 1.0, 1.0, 1.0, 0.0, 1.0, 1.0, 1.0, 0.0, 1.0, 1.0, 1.0, 0.0, 1.0, 1.0, 1.0, 0.0, 1.0, 1.0, 1.0, 0.0, 1.0, 1.0, 1.0, 0.0, 1.0, 1.0, 1.0, 0.0, 1.0, 1.0, 1.0, 0.0, 1.0, 1.0, 1.0, 0.0, 1.0, 1.0, 1.0, 0.0, 1.0, 1.0, 1.0, 0.0, 1.0, 1.0, 1.0, 0.0, 1.0, 1.0, 1.0, 0.0, 1.0, 1.0, 1.0, 0.0, 1.0, 1.0, 1.0, 0.0, 1.0, 1.0, 1.0, 0.0, 1.0, 1.0, 1.0, 0.0, 1.0, 1.0, 1.0, 0.0, 1.0, 1.0, 1.0, 0.0, 1.0, 1.0, 1.0, 0.0, 1.0, 1.0, 1.0, 0.0, 1.0, 1.0, 1.0, 0.0, 1.0, 1.0, 1.0, 0.0, 1.0, 1.0, 1.0, 0.0, 1.0, 1.0, 1.0, 0.0, 1.0, 1.0, 1.0, 0.0, 1.0, 1.0, 1.0, 0.0, 1.0, 1.0, 1.0, 0.0, 1.0, 1.0, 1.0, 0.0, 1.0, 1.0, 1.0, 0.0, 1.0, 1.0, 1.0, 0.0, 1.0, 1.0, 1.0, 0.0, 1.0, 1.0, 1.0, 0.0, 1.0, 1.0, 1.0, 0.0, 1.0, 1.0, 1.0, 0.0, 1.0, 1.0, 1.0, 0.0, 1.0, 1.0, 1.0, 0.0, 1.0, 1.0, 1.0, 0.0, 1.0, 1.0, 1.0, 0.0, 1.0, 1.0, 1.0, 0.0, 1.0, 1.0, 1.0, 0.0, 1.0, 1.0, 1.0, 0.0, 1.0, 1.0, 1.0, 0.0, 1.0, 1.0, 1.0, 0.0, 1.0, 1.0, 1.0, 0.0, 1.0, 1.0, 1.0, 0.0, 1.0, 1.0, 1.0, 0.0, 1.0, 1.0, 1.0, 0.0, 1.0, 1.0, 1.0, 0.0, 1.0, 1.0, 0.5395, 0.0, 1.0, 1.0, 1.0, 0.0, 1.0, 1.0, 1.0, 0.0, 1.0, 1.0, 0.5029, 0.0, 1.0, 1.0, 1.0, 0.0, 1.0, 1.0, 1.0, 0.0, 1.0, 1.0, 1.0, 0.0, 1.0, 1.0, 1.0, 0.0, 1.0, 1.0, 0.521, 0.0, 1.0, 1.0, 1.0, 0.0, 1.0, 1.0, 1.0, 0.0, 1.0, 1.0, 0.5972, 0.0, 1.0, 1.0, 1.0, 0.0, 1.0, 1.0, 1.0, 0.0, 1.0, 1.0, 1.0, 0.0, 1.0, 1.0, 1.0, 0.0, 1.0, 1.0, 1.0, 0.0, 1.0, 1.0, 1.0, 0.0, 1.0, 1.0, 1.0, 0.0, 1.0, 1.0, 1.0, 0.0, 1.0, 1.0, 1.0, 0.0, 1.0, 1.0, 1.0, 0.0, 1.0, 1.0, 1.0, 0.0, 1.0, 1.0, 1.0, 0.0, 1.0, 1.0, 1.0, 0.0, 1.0, 1.0, 1.0, 0.0, 1.0, 1.0, 1.0, 0.0, 1.0, 1.0, 1.0, 0.0, 1.0, 1.0, 1.0, 0.0, 1.0, 1.0, 1.0, 0.0, 1.0, 1.0, 1.0, 0.0, 1.0, 1.0, 1.0, 0.0, 1.0, 1.0, 1.0, 0.0, 1.0, 1.0, 1.0, 0.0, 1.0, 1.0, 1.0, 0.0, 1.0, 1.0, 1.0, 0.0, 1.0, 1.0, 1.0, 0.0, 1.0, 1.0, 1.0, 0.0, 1.0, 1.0, 1.0, 0.0, 1.0, 1.0, 1.0, 0.0, 1.0, 1.0, 1.0, 0.0, 1.0, 1.0, 0.5395, 0.0, 1.0, 1.0, 0.5972, 0.0, 1.0, 1.0, 1.0, 0.0, 1.0, 1.0, 1.0, 0.0, 1.0, 1.0, 1.0, 0.0, 1.0, 1.0, 1.0, 0.0, 1.0, 1.0, 1.0, 0.0, 1.0, 1.0, 1.0, 0.0, 1.0, 1.0, 1.0, 0.0, 1.0, 1.0, 1.0, 0.0, 1.0, 1.0, 1.0, 0.0, 1.0, 1.0, 1.0, 0.0, 1.0, 1.0, 1.0, 0.0, 1.0, 1.0, 1.0, 0.0, 1.0, 1.0, 1.0, 0.0, 1.0, 1.0, 0.5089, 0.0, 1.0, 1.0, 1.0, 0.0, 1.0, 1.0, 1.0, 0.0, 1.0, 1.0, 0.5647, 0.0, 1.0, 1.0, 1.0, 0.0, 1.0, 1.0, 1.0, 0.0, 1.0, 1.0, 1.0, 0.0, 1.0, 1.0, 1.0, 0.0, 1.0, 1.0, 1.0, 0.0, 1.0, 1.0, 1.0, 0.0, 1.0, 1.0, 1.0, 0.0, 1.0, 1.0, 1.0, 0.0, 1.0, 1.0, 1.0, 0.0, 1.0, 1.0, 0.521, 0.0, 1.0, 1.0, 0.5583, 0.0, 1.0, 1.0, 1.0, 0.0, 1.0, 1.0, 1.0, 0.0, 1.0, 1.0, 1.0, 0.0, 1.0, 1.0, 1.0, 0.0, 1.0, 1.0, 1.0, 0.0, 1.0, 1.0, 1.0, 1.0, 1.0, 1.0, 1.0, 1.0, 1.0, 1.0, 1.0, 1.0, 1.0, 1.0, 1.0, 1.0, 1.0, 1.0, 1.0, 0.016, 1.0, 1.0, 1.0, 0.02956, 1.0, 1.0, 1.0, 0.02519, 1.0, 1.0, 1.0, 0.003035, 1.0, 1.0, 1.0, 0.02956, 1.0, 1.0, 1.0, 0.07819, 1.0, 1.0, 1.0, 0.1221, 1.0, 1.0, 1.0, 0.02519, 1.0, 1.0, 1.0, 0.0006071, 1.0, 1.0, 1.0, 0.003677, 1.0, 1.0, 1.0, 0.001214, 1.0, 1.0, 1.0, 0.002125, 1.0, 1.0, 0.06301, 0.0, 1.0, 1.0, 0.03434, 0.0, 1.0, 1.0, 0.1779, 0.0, 1.0, 1.0, 0.1912, 0.0, 1.0, 1.0, 1.0, 0.02315, 1.0, 1.0, 1.0, 0.2664, 1.0, 1.0, 1.0, 0.1651, 1.0, 1.0, 1.0, 0.008568, 1.0, 1.0, 0.0, 0.0, 1.0, 1.0, 0.0, 0.0, 1.0, 1.0, 0.0, 0.0, 1.0, 1.0, 0.0, 0.0, 1.0, 1.0, 1.0, 0.3231, 1.0, 1.0, 1.0, 0.6867, 1.0, 1.0, 1.0, 0.2664, 1.0, 1.0, 1.0, 0.162, 1.0, 1.0, 1.0, 0.0006071, 1.0, 1.0, 1.0, 0.002125, 1.0, 1.0, 1.0, 0.08438, 1.0, 1.0, 1.0, 0.1119, 1.0, 1.0, 1.0, 0.07819, 1.0, 1.0, 1.0, 0.02956, 1.0, 1.0, 1.0, 0.02416, 1.0, 1.0, 1.0, 0.03955, 1.0, 1.0, 1.0, 0.3095, 1.0, 1.0, 1.0, 0.6376, 1.0, 1.0, 1.0, 0.6867, 1.0, 1.0, 1.0, 0.3231, 1.0, 1.0, 0.0, 0.0, 1.0, 1.0, 0.0, 0.0, 1.0, 1.0, 0.004777, 0.0, 1.0, 1.0, 0.0, 0.0, 1.0, 1.0, 1.0, 0.003677, 1.0, 1.0, 1.0, 0.07036, 1.0, 1.0, 1.0, 0.4125, 1.0, 1.0, 1.0, 0.2664, 1.0, 1.0, 1.0, 0.2664, 1.0, 1.0, 1.0, 0.6584, 1.0, 1.0, 1.0, 0.3005, 1.0, 1.0, 1.0, 0.06301, 1.0, 1.0, 0.0, 0.0, 1.0, 1.0, 0.0, 0.0, 1.0, 1.0, 0.0, 0.0, 1.0, 1.0, 0.0, 0.0, 1.0, 1.0, 1.0, 0.6584, 1.0, 1.0, 1.0, 0.7758, 1.0, 1.0, 1.0, 0.3916, 1.0, 1.0, 1.0, 0.3005, 1.0, 1.0, 1.0, 0.6867, 1.0, 1.0, 1.0, 0.6376, 1.0, 1.0, 1.0, 0.9047, 1.0, 1.0, 1.0, 0.7305, 1.0, 1.0, 1.0, 1.0, 1.0, 1.0, 0.8469, 1.0, 1.0, 1.0, 1.0, 0.6308, 1.0, 1.0, 1.0, 0.9473, 1.0, 1.0, 1.0, 0.9387, 1.0, 1.0, 1.0, 0.9647, 1.0, 1.0, 1.0, 1.0, 1.0, 1.0, 1.0, 1.0, 1.0, 1.0, 1.0, 1.0, 1.0, 1.0, 1.0, 1.0, 1.0, 1.0, 1.0, 1.0, 1.0, 1.0, 1.0, 0.7758, 1.0, 1.0, 1.0, 0.8308, 1.0, 1.0, 1.0, 0.552, 1.0, 1.0, 1.0, 0.3916, 1.0, 1.0, 1.0, 1.0, 1.0, 1.0, 1.0, 1.0, 1.0, 1.0, 1.0, 1.0, 1.0, 1.0, 1.0, 1.0, 1.0, 1.0, 1.0, 0.003677, 1.0, 1.0, 1.0, 0.2664, 1.0, 1.0, 1.0, 0.06301, 1.0, 1.0, 1.0, 0.001214, 1.0, 1.0, 0.03434, 0.0, 1.0, 1.0, 0.0, 0.0, 1.0, 1.0, 0.0, 0.0, 1.0, 1.0, 0.004777, 0.0, 1.0, 1.0, 0.1746, 0.0, 1.0, 1.0, 0.3231, 0.0, 1.0, 1.0, 0.5583, 0.0, 1.0, 1.0, 0.521, 0.0, 1.0, 1.0, 0.004777, 0.0, 1.0, 1.0, 0.0, 0.0, 1.0, 1.0, 0.001518, 0.0, 1.0, 1.0, 0.02624, 0.0, 1.0, 1.0, 1.0, 0.8879, 1.0, 1.0, 1.0, 0.6584, 1.0, 1.0, 1.0, 0.9647, 1.0, 1.0, 1.0, 0.9823, 1.0, 1.0, 1.0, 0.02315, 1.0, 1.0, 1.0, 0.008568, 1.0, 1.0, 1.0, 0.0009106, 1.0, 1.0, 1.0, 0.01681, 1.0, 1.0, 1.0, 0.9823, 1.0, 1.0, 1.0, 0.9911, 1.0, 1.0, 1.0, 0.7157, 1.0, 1.0, 1.0, 0.8308, 1.0, 1.0, 1.0, 0.6584, 1.0, 1.0, 1.0, 0.2664, 1.0, 1.0, 1.0, 0.4125, 1.0, 1.0, 1.0, 0.8469, 1.0, 1.0, 1.0, 1.0, 1.0, 1.0, 1.0, 0.9647, 1.0, 1.0, 1.0, 0.9911, 1.0, 1.0, 0.9131, 1.0, 1.0, 1.0, 1.0, 0.6376, 1.0, 1.0, 1.0, 0.3095, 1.0, 1.0, 1.0, 0.1651, 1.0, 1.0, 1.0, 0.3467, 1.0, 1.0, 1.0, 0.003035, 1.0, 1.0, 1.0, 0.02519, 1.0, 1.0, 1.0, 0.01681, 1.0, 1.0, 1.0, 0.0009106, 1.0, 1.0, 1.0, 0.1651, 1.0, 1.0, 1.0, 0.3095, 1.0, 1.0, 1.0, 0.1221, 1.0, 1.0, 1.0, 0.07819, 1.0, 1.0, 1.0, 1.0, 1.0, 1.0, 1.0, 1.0, 1.0, 1.0, 1.0, 1.0, 1.0, 1.0, 1.0, 1.0, 1.0, 1.0, 0.0, 0.0, 1.0, 1.0, 0.0, 0.0, 1.0, 1.0, 0.0, 0.0, 1.0, 1.0, 0.0, 0.0, 1.0, 1.0, 1.0, 0.1651, 1.0, 1.0, 1.0, 0.07819, 1.0, 1.0, 1.0, 0.03955, 1.0, 1.0, 1.0, 0.07421, 1.0, 1.0, 1.0, 0.08228, 1.0, 1.0, 1.0, 0.002125, 1.0, 1.0, 1.0, 0.001214, 1.0, 1.0, 1.0, 0.06301, 1.0, 1.0, 1.0, 0.08438, 1.0, 1.0, 1.0, 0.002125, 1.0, 1.0, 1.0, 0.08228, 1.0, 1.0, 1.0, 0.3231, 1.0, 1.0, 1.0, 0.08228, 1.0, 1.0, 1.0, 0.3916, 1.0, 1.0, 1.0, 0.552, 1.0, 1.0, 1.0, 0.3231, 1.0, 1.0, 1.0, 0.7157, 1.0, 1.0, 1.0, 0.1119, 1.0, 1.0, 1.0, 0.08438, 1.0, 1.0, 1.0, 0.3231, 1.0, 1.0, 1.0, 0.3005, 1.0, 1.0, 1.0, 0.3916, 1.0, 1.0, 1.0, 0.08228, 1.0, 1.0, 1.0, 0.06301, 1.0, 1.0, 1.0, 0.08228, 1.0, 1.0, 1.0, 0.07421, 1.0, 1.0, 1.0, 0.1301, 1.0, 1.0, 1.0, 0.1248, 1.0, 1.0, 1.0, 0.02217, 1.0, 1.0, 1.0, 0.03955, 1.0, 1.0, 1.0, 0.02416, 1.0, 1.0, 1.0, 0.0185, 1.0, 1.0, 1.0, 0.02956, 1.0, 1.0, 1.0, 0.016, 1.0, 1.0, 1.0, 0.0185, 1.0, 1.0, 1.0, 0.02416, 1.0, 1.0, 1.0, 0.01681, 1.0, 1.0, 1.0, 0.162, 1.0, 1.0, 1.0, 0.05613, 1.0, 1.0, 1.0, 0.2664, 1.0, 1.0, 1.0, 0.02315, 1.0, 1.0, 1.0, 0.05613, 1.0, 1.0, 1.0, 0.02315, 1.0, 1.0, 1.0, 0.01681, 1.0, 1.0, 1.0, 0.05613, 1.0, 1.0, 1.0, 0.162, 1.0, 1.0, 1.0, 0.2664, 1.0, 1.0, 1.0, 0.05613, 1.0, 1.0, 1.0, 0.1221, 1.0, 1.0, 1.0, 0.1413, 1.0, 1.0, 1.0, 0.01681, 1.0, 1.0, 1.0, 0.02519, 1.0, 1.0, 1.0, 0.162, 1.0, 1.0, 1.0, 0.01681, 1.0, 1.0, 1.0, 0.1413, 1.0, 1.0, 1.0, 0.3231, 1.0, 1.0, 1.0, 0.3231, 1.0, 1.0, 1.0, 0.1413, 1.0, 1.0, 1.0, 0.1221, 1.0, 1.0, 1.0, 0.3095, 1.0, 1.0, 1.0, 0.2664, 1.0, 1.0, 1.0, 0.6867, 1.0, 1.0, 1.0, 0.7835, 1.0, 1.0, 1.0, 0.7305, 1.0, 1.0, 1.0, 0.8308, 1.0, 1.0, 1.0, 0.7157, 1.0, 1.0, 1.0, 0.3231, 1.0, 1.0, 1.0, 0.552, 1.0, 1.0, 0.0, 0.0, 1.0, 1.0, 0.0, 0.0, 1.0, 1.0, 0.0, 0.0, 1.0, 1.0, 0.001518, 0.0, 1.0, 1.0, 1.0, 1.0, 1.0, 1.0, 1.0, 0.9911, 1.0, 1.0, 1.0, 0.956, 1.0, 1.0, 1.0, 0.9823, 1.0, 1.0, 1.0, 1.0, 1.0, 1.0, 1.0, 1.0, 1.0, 1.0, 0.9131, 1.0, 1.0, 1.0, 0.8469, 1.0, 1.0, 1.0, 1.0, 1.0, 1.0, 1.0, 1.0, 0.9647, 1.0, 1.0, 1.0, 1.0, 1.0, 1.0, 1.0, 1.0, 1.0, 1.0, 1.0, 1.0, 1.0, 1.0, 1.0, 1.0, 1.0, 1.0, 1.0, 0.7305, 1.0, 1.0, 1.0, 0.9473, 1.0, 1.0, 1.0, 1.0, 1.0, 1.0, 1.0, 0.9823, 1.0, 1.0, 1.0, 1.0, 1.0, 1.0, 1.0, 1.0, 1.0, 1.0, 1.0, 0.956, 1.0, 1.0, 1.0, 0.7758, 1.0, 1.0, 1.0, 0.9647, 1.0, 1.0, 1.0, 0.9823, 1.0, 1.0, 1.0, 1.0, 1.0, 1.0, 1.0, 1.0, 1.0, 1.0, 1.0, 1.0, 1.0, 1.0, 1.0, 1.0, 1.0, 1.0, 1.0, 0.1651, 1.0, 1.0, 1.0, 0.2664, 1.0, 1.0, 1.0, 0.7305, 1.0, 1.0, 1.0, 0.6308, 1.0, 1.0, 1.0, 0.8632, 1.0, 1.0, 1.0, 0.956, 1.0, 1.0, 1.0, 0.9047, 1.0, 1.0, 1.0, 0.6376, 1.0, 1.0, 1.0, 0.7758, 1.0, 1.0, 1.0, 0.956, 1.0, 1.0, 1.0, 0.8308, 1.0, 1.0, 1.0, 0.7157, 1.0, 1.0, 1.0, 0.9911, 1.0, 1.0, 1.0, 0.9131, 1.0, 1.0, 1.0, 0.7157, 1.0, 1.0, 1.0, 0.9131, 1.0, 1.0, 0.9301, 0.3916, 1.0, 1.0, 1.0, 0.1119, 1.0, 1.0, 1.0, 1.0, 1.0, 1.0, 1.0, 1.0, 1.0, 1.0, 1.0, 1.0, 1.0, 1.0, 1.0, 1.0, 1.0, 1.0, 1.0, 1.0, 1.0, 1.0, 1.0, 1.0, 1.0, 1.0, 1.0, 0.9823, 1.0, 1.0, 1.0, 1.0, 1.0, 1.0, 1.0, 0.6584, 1.0, 1.0, 1.0, 0.8879, 1.0, 1.0, 1.0, 0.7758, 1.0, 1.0, 1.0, 0.9647, 1.0, 1.0, 1.0, 0.6584, 1.0, 1.0, 1.0, 0.8469, 1.0, 1.0, 1.0, 0.9911, 1.0, 1.0, 1.0, 0.9911, 1.0, 1.0, 1.0, 0.9823, 1.0, 1.0, 1.0, 0.8308, 1.0, 1.0, 1.0, 0.956, 1.0, 1.0, 1.0, 0.9473, 1.0, 1.0, 1.0, 0.7305, 1.0, 1.0, 1.0, 0.7835, 1.0, 1.0, 1.0, 1.0, 1.0, 1.0, 1.0, 1.0, 1.0, 1.0, 1.0, 1.0, 1.0, 1.0, 1.0, 1.0, 1.0, 1.0, 1.0, 1.0, 1.0, 1.0, 1.0, 1.0, 1.0, 1.0, 1.0, 1.0, 1.0, 1.0, 1.0, 1.0, 1.0, 1.0, 1.0, 1.0, 1.0, 1.0, 1.0, 1.0, 1.0, 1.0, 1.0, 1.0, 1.0, 1.0, 1.0, 1.0, 1.0, 1.0, 1.0, 1.0, 1.0, 1.0, 1.0, 1.0, 1.0, 1.0, 1.0, 1.0, 1.0, 1.0, 1.0, 1.0, 1.0, 1.0, 1.0, 1.0, 1.0, 1.0, 1.0, 1.0, 1.0, 1.0, 1.0, 1.0, 1.0, 1.0, 1.0, 0.9911, 1.0, 1.0, 1.0, 1.0, 1.0, 1.0, 1.0, 1.0, 1.0, 1.0, 1.0, 0.9647, 1.0, 1.0, 1.0, 0.7835, 1.0, 1.0, 1.0, 0.6867, 1.0, 1.0, 1.0, 0.9387, 1.0, 1.0, 1.0, 0.9473, 1.0, 1.0, 1.0, 0.9047, 1.0, 1.0, 1.0, 0.956, 1.0, 1.0, 1.0, 0.9911, 1.0, 1.0, 1.0, 0.9647, 1.0, 1.0, 0.02624, 0.0, 1.0, 1.0, 0.3231, 0.0, 1.0, 1.0, 0.1746, 0.0, 1.0, 1.0, 0.004777, 0.0, 1.0, 1.0, 0.1779, 0.0, 1.0, 1.0, 0.1746, 0.0, 1.0, 1.0, 0.521, 0.0, 1.0, 1.0, 0.5972, 0.0, 1.0, 1.0, 0.1912, 0.0, 1.0, 1.0, 0.1779, 0.0, 1.0, 1.0, 0.5972, 0.0, 1.0, 1.0, 0.5395, 0.0, 1.0, 1.0, 0.1779, 0.0, 1.0, 1.0, 0.1912, 0.0, 1.0, 1.0, 0.5395, 0.0, 1.0, 1.0, 0.5029, 0.0, 1.0, 1.0, 0.004777, 0.0, 1.0, 1.0, 0.1746, 0.0, 1.0, 1.0, 0.1779, 0.0, 1.0, 1.0, 0.03434, 0.0, 1.0, 1.0, 0.1779, 0.0, 1.0, 1.0, 0.1779, 0.0, 1.0, 1.0, 0.5029, 0.0, 1.0, 1.0, 0.5089, 0.0, 1.0, 1.0, 0.5089, 0.0, 1.0, 1.0, 0.5647, 0.0, 1.0, 1.0, 0.3005, 0.0, 1.0, 1.0, 0.1779, 0.0, 1.0, 1.0, 0.06301, 0.0, 1.0, 1.0, 0.1912, 0.0, 1.0, 1.0, 0.1779, 0.0, 1.0, 1.0, 0.03955, 0.0, 1.0, 1.0, 0.0, 0.0, 1.0, 1.0, 0.03434, 0.0, 1.0, 1.0, 0.06301, 0.0, 1.0, 1.0, 0.03955, 0.0, 1.0, 1.0, 0.005605, 0.0, 1.0, 1.0, 0.03955, 0.0, 1.0, 1.0, 0.1779, 0.0, 1.0, 1.0, 0.1779, 0.0, 1.0, 1.0, 0.0, 0.0, 1.0, 1.0, 0.005605, 0.0, 1.0, 1.0, 0.0, 0.0, 1.0, 1.0, 0.0, 0.0, 1.0, 1.0, 0.005605, 0.0, 1.0, 1.0, 0.01298, 0.0, 1.0, 1.0, 0.0, 0.0, 1.0, 1.0, 0.0, 0.0, 1.0, 1.0, 0.0, 0.0, 1.0, 1.0, 0.0, 0.0, 1.0, 1.0, 0.0, 0.0, 1.0, 1.0, 0.0, 0.0, 1.0, 1.0, 0.0, 0.0, 1.0, 1.0, 0.0, 0.0, 1.0, 1.0, 0.0, 0.0, 1.0, 1.0, 0.0, 0.0, 1.0, 1.0, 0.3005, 0.0, 1.0, 1.0, 0.01298, 0.0, 1.0, 1.0, 0.005605, 0.0, 1.0, 1.0, 0.1779, 0.0, 1.0, 1.0, 0.0, 0.0, 1.0, 1.0, 0.03955, 0.0, 1.0, 1.0, 0.005605, 0.0, 1.0, 1.0, 0.0, 0.0, 1.0, 1.0, 0.0, 0.0, 1.0, 1.0, 0.0, 0.0, 1.0, 1.0, 0.0, 0.0, 1.0, 1.0, 0.0, 0.0, 1.0, 1.0, 0.0, 0.0, 1.0, 1.0, 0.0, 0.0, 1.0, 1.0, 0.0, 0.0, 1.0, 1.0, 0.0, 0.0, 1.0, 1.0, 0.0, 0.0, 1.0, 1.0, 0.0, 0.0, 1.0, 1.0, 0.0, 0.0, 1.0, 1.0, 0.0, 0.0, 1.0, 1.0, 0.0, 0.0, 1.0, 1.0, 0.0, 0.0, 1.0, 1.0, 0.0, 0.0, 1.0, 1.0, 0.0, 0.0, 1.0, 1.0, 1.0, 0.9047, 1.0, 1.0, 1.0, 0.9647, 1.0, 1.0, 1.0, 0.9387, 1.0, 1.0, 1.0, 0.6867, 1.0, 1.0, 1.0, 0.9473, 1.0, 1.0, 1.0, 1.0, 1.0, 1.0, 1.0, 1.0, 1.0, 1.0, 1.0, 1.0, 1.0, 1.0, 1.0, 1.0, 1.0, 1.0, 1.0, 1.0, 1.0, 1.0, 1.0, 1.0, 1.0, 1.0, 1.0, 1.0, 1.0, 1.0, 1.0, 0.9473, 1.0, 1.0, 1.0, 1.0, 1.0, 1.0, 1.0, 1.0, 1.0, 1.0, 1.0, 1.0, 1.0, 1.0, 1.0, 1.0, 1.0, 1.0, 1.0, 1.0, 1.0, 1.0, 1.0, 1.0, 1.0, 1.0, 1.0, 1.0, 1.0, 1.0, 1.0, 1.0, 1.0, 1.0, 1.0, 1.0, 1.0, 1.0, 1.0, 1.0, 1.0, 1.0, 1.0, 0.9823, 1.0, 1.0, 1.0, 0.9647, 1.0, 1.0, 1.0, 1.0, 1.0, 1.0, 1.0, 1.0, 1.0, 1.0, 1.0, 1.0, 1.0, 1.0, 1.0, 1.0, 1.0, 1.0, 1.0, 0.9823, 1.0, 1.0, 1.0, 1.0, 1.0, 1.0, 1.0, 0.9823, 1.0, 1.0, 1.0, 0.9647, 1.0, 1.0, 1.0, 0.9823, 1.0, 1.0, 1.0, 0.7758, 1.0, 1.0, 1.0, 0.8879, 1.0, 1.0, 1.0, 0.9823, 1.0, 1.0, 1.0, 0.9647, 1.0, 1.0, 1.0, 0.6376, 1.0, 1.0, 1.0, 0.7157, 1.0, 1.0, 1.0, 0.8632, 1.0, 1.0, 1.0, 0.08228, 1.0, 1.0, 1.0, 0.1248, 1.0, 1.0, 1.0, 0.147, 1.0, 1.0, 1.0, 0.1046, 1.0, 1.0, 1.0, 0.1301, 1.0, 1.0, 1.0, 0.1559, 1.0, 1.0, 1.0, 0.1651, 1.0, 1.0, 1.0, 0.1413, 1.0, 1.0, 1.0, 0.147, 1.0, 1.0, 1.0, 0.1248, 1.0, 1.0, 1.0, 0.1301, 1.0, 1.0, 1.0, 0.1683, 1.0, 1.0, 1.0, 0.1651, 1.0, 1.0, 1.0, 0.1559, 1.0, 1.0, 1.0, 0.147, 1.0, 1.0, 1.0, 0.1683, 1.0, 1.0, 1.0, 0.1301, 1.0, 1.0, 1.0, 0.1046, 1.0, 1.0, 1.0, 0.147, 1.0, 1.0, 1.0, 0.1559, 1.0, 1.0, 1.0, 0.3467, 1.0, 1.0, 1.0, 0.7157, 1.0, 1.0, 1.0, 0.6376, 1.0, 1.0, 1.0, 0.03955, 1.0, 1.0, 1.0, 0.02217, 1.0, 1.0, 1.0, 0.03689, 1.0, 1.0, 1.0, 0.04817, 1.0, 1.0, 1.0, 0.1651, 1.0, 1.0, 1.0, 0.07421, 1.0, 1.0, 1.0, 0.07819, 1.0, 1.0, 1.0, 0.1274, 1.0, 1.0, 1.0, 0.07421, 1.0, 1.0, 1.0, 0.03955, 1.0, 1.0, 1.0, 0.04817, 1.0, 1.0, 1.0, 0.07819, 1.0, 1.0, 1.0, 0.3467, 1.0, 1.0, 1.0, 0.1651, 1.0, 1.0, 1.0, 0.1274, 1.0, 1.0, 1.0, 0.159, 1.0, 1.0, 1.0, 0.1301, 1.0, 1.0, 1.0, 0.1413, 1.0, 1.0, 1.0, 0.159, 1.0, 1.0, 1.0, 0.1274, 1.0, 1.0, 1.0, 0.1301, 1.0, 1.0, 1.0, 0.1274, 1.0, 1.0, 1.0, 0.07819, 1.0, 1.0, 1.0, 0.1046, 1.0, 1.0, 1.0, 0.08228, 1.0, 1.0, 1.0, 0.1046, 1.0, 1.0, 1.0, 0.07819, 1.0, 1.0, 1.0, 0.04817, 1.0, 1.0, 1.0, 0.07421, 1.0, 1.0, 1.0, 0.08228, 1.0, 1.0, 1.0, 0.04817, 1.0, 1.0, 1.0, 0.03689, 1.0, 1.0, 0.0, 0.0, 1.0, 1.0, 0.0, 0.0, 1.0, 1.0, 0.0, 0.0, 1.0, 1.0, 0.0, 0.0, 1.0, 1.0, 1.0, 0.0006071, 1.0, 1.0, 1.0, 0.1119, 1.0, 1.0, 1.0, 0.004777, 1.0, 1.0, 1.0, 0.0, 1.0, 1.0, 1.0, 0.003677, 1.0, 1.0, 1.0, 0.0006071, 1.0, 1.0, 1.0, 0.0, 1.0, 1.0, 1.0, 0.0, 1.0, 1.0, 1.0, 0.1119, 1.0, 1.0, 0.9301, 0.3916, 1.0, 1.0, 1.0, 0.02416, 1.0, 1.0, 1.0, 0.004777, 1.0, 1.0, 1.0, 0.07036, 1.0, 1.0, 1.0, 0.003677, 1.0, 1.0, 1.0, 0.0, 1.0, 1.0, 0.9387, 0.001214, 1.0, 1.0, 1.0, 0.004777, 1.0, 1.0, 1.0, 0.02416, 1.0, 1.0, 1.0, 0.0, 1.0, 1.0, 1.0, 0.0, 1.0, 1.0, 1.0, 0.0, 1.0, 1.0, 1.0, 0.0, 1.0, 1.0, 1.0, 0.0, 1.0, 1.0, 1.0, 0.0, 1.0, 1.0, 1.0, 0.0, 1.0, 1.0, 1.0, 0.004777, 1.0, 1.0, 1.0, 0.0, 1.0, 1.0, 1.0, 0.0, 1.0, 1.0, 0.9387, 0.001214, 1.0, 1.0, 1.0, 0.0, 1.0, 1.0, 1.0, 0.0, 1.0, 1.0, 1.0, 0.0, 1.0, 1.0, 1.0, 0.0, 1.0, 1.0, 1.0, 0.0, 1.0, 1.0, 1.0, 0.0, 1.0, 1.0, 1.0, 0.0, 1.0, 1.0, 1.0, 0.0, 1.0, 1.0, 1.0, 0.0, 1.0, 1.0, 1.0, 0.0, 1.0, 1.0, 1.0, 0.0, 1.0, 1.0, 0.0, 0.0, 1.0, 1.0, 0.0, 0.0, 1.0, 1.0, 0.0, 0.0, 1.0, 1.0, 0.0, 0.0, 1.0, 1.0, 0.0, 0.0, 1.0, 1.0, 0.0, 0.0, 1.0, 1.0, 0.0, 0.0, 1.0, 1.0, 0.0, 0.0, 1.0, 1.0, 0.0, 0.0, 1.0, 1.0, 0.0, 0.0, 1.0, 1.0, 0.0, 0.0, 1.0, 1.0, 0.0, 0.0, 1.0, 1.0, 0.0, 0.0, 1.0, 1.0, 0.0, 0.0, 1.0, 1.0, 0.0, 0.0, 1.0, 1.0, 0.0, 0.0, 1.0, 1.0, 0.0, 0.0, 1.0, 1.0, 0.0, 0.0, 1.0, 1.0, 0.0, 0.0, 1.0, 1.0, 0.0, 0.0, 1.0, 1.0, 0.0, 0.0, 1.0, 1.0, 0.0, 0.0, 1.0, 1.0, 0.0, 0.0, 1.0, 1.0, 0.0, 0.0, 1.0, 1.0, 0.0, 0.0, 1.0, 1.0, 0.0, 0.0, 1.0, 1.0, 0.0, 0.0, 1.0, 1.0, 0.0, 0.0, 1.0, 1.0, 0.0, 0.0, 1.0, 1.0, 0.0, 0.0, 1.0, 1.0, 0.0, 0.0, 1.0, 1.0, 0.0, 0.0, 1.0, 1.0, 0.0, 0.0, 1.0, 1.0, 0.0, 0.0, 1.0, 1.0, 0.0, 0.0, 1.0, 1.0, 0.0, 0.0, 1.0, 1.0])
me_plane_032.materials.append(mat_platedballs)
me_plane_032.materials.append(mat_plateddick)
me_plane_032.use_remesh_fix_poles = True
me_plane_032.use_remesh_preserve_attributes = False
me_plane_032.use_mirror_x = True
me_plane_032.use_mirror_topology = True
me_plane_032.update()
me_plane_032.normals_split_custom_set([tuple(v) for v in zip(*[iter([-0.4714, -0.4106, -0.7805, 0.2108, -0.4299, -0.8779, 0.1951, -0.7309, -0.654, -0.5695, -0.666, -0.4818, -0.1365, 0.8288, 0.5426, -0.3638, 0.6686, 0.6485, 0.4816, 0.5223, 0.7038, 0.5497, 0.5292, 0.6463, -0.4478, 0.6512, -0.6128, 0.1667, 0.7835, -0.5986, 0.1582, 0.4912, -0.8566, -0.5007, 0.378, -0.7787, -0.2683, 0.4295, 0.8623, -0.547, 0.8004, 0.2454, -0.8147, 0.5446, 0.1993, -0.2899, 0.9509, 0.1086, 0.7379, -0.6662, 0.1082, -0.05574, -0.9891, 0.136, 0.1951, -0.7309, -0.654, 0.7212, -0.4128, -0.5563, 0.1582, 0.4912, -0.8566, 0.1667, 0.7835, -0.5986, 0.7813, 0.4298, -0.4527, 0.7136, 0.2809, -0.6417, -0.6153, -0.6748, 0.4076, -0.5512, -0.834, 0.02341, -0.02286, -0.9859, 0.166, -0.8497, -0.5098, 0.1342, 0.988, 0.02559, 0.1526, 0.7379, -0.6662, 0.1082, 0.7212, -0.4128, -0.5563, 0.8645, 0.003742, -0.5027, 0.2108, -0.4299, -0.8779, 0.6658, -0.3091, -0.6791, 0.7212, -0.4128, -0.5563, 0.1951, -0.7309, -0.654, 0.7348, -0.01834, -0.6781, 0.244, 0.01307, -0.9697, 0.1582, 0.4912, -0.8566, 0.7136, 0.2809, -0.6417, -0.5695, -0.666, -0.4818, -0.7886, -0.6147, 0.0171, -0.646, -0.7611, -0.05783, -0.7664, -0.5639, -0.3076, 0.7813, 0.4298, -0.4527, 0.7279, 0.6788, 0.0967, 0.988, 0.02559, 0.1526, 0.8645, 0.003742, -0.5027, 0.7136, 0.2809, -0.6417, 0.7813, 0.4298, -0.4527, 0.8645, 0.003742, -0.5027, 0.7348, -0.01834, -0.6781, -0.07569, -0.8181, 0.5701, -0.6153, -0.6748, 0.4076, -0.7886, -0.6147, 0.0171, -0.05574, -0.9891, 0.136, 0.1951, -0.7309, -0.654, -0.05574, -0.9891, 0.136, -0.7886, -0.6147, 0.0171, -0.5695, -0.666, -0.4818, 0.7379, -0.6662, 0.1082, 0.988, 0.02559, 0.1526, 0.7171, -0.1371, 0.6834, 0.3615, -0.6057, 0.7088, 0.1667, 0.7835, -0.5986, 0.1639, 0.9859, -0.03384, 0.7279, 0.6788, 0.0967, 0.7813, 0.4298, -0.4527, -0.646, -0.7611, -0.05783, -0.7886, -0.6147, 0.0171, -0.6153, -0.6748, 0.4076, -0.8497, -0.5098, 0.1342, -0.6662, 0.7425, -0.07007, -0.596, 0.7996, -0.07283, -0.4478, 0.6512, -0.6128, -0.6885, 0.5374, -0.487, 0.6099, -0.1261, 0.7824, 0.7171, -0.1371, 0.6834, 0.5497, 0.5292, 0.6463, 0.4816, 0.5223, 0.7038, 0.1667, 0.7835, -0.5986, -0.4478, 0.6512, -0.6128, -0.596, 0.7996, -0.07283, 0.1639, 0.9859, -0.03384, -0.01524, -0.7421, 0.6701, -0.07569, -0.8181, 0.5701, 0.3615, -0.6057, 0.7088, 0.259, -0.6717, 0.6941, 0.3615, -0.6057, 0.7088, -0.07569, -0.8181, 0.5701, -0.05574, -0.9891, 0.136, 0.7379, -0.6662, 0.1082, -0.547, 0.8004, 0.2454, -0.596, 0.7996, -0.07283, -0.6662, 0.7425, -0.07007, -0.8147, 0.5446, 0.1993, 0.244, 0.01307, -0.9697, 0.7348, -0.01834, -0.6781, 0.6658, -0.3091, -0.6791, 0.2108, -0.4299, -0.8779, -0.5119, -0.01887, -0.8588, 0.244, 0.01307, -0.9697, 0.2108, -0.4299, -0.8779, -0.4714, -0.4106, -0.7805, 0.6658, -0.3091, -0.6791, 0.7348, -0.01834, -0.6781, 0.8645, 0.003742, -0.5027, 0.7212, -0.4128, -0.5563, -0.5119, -0.01887, -0.8588, -0.5007, 0.378, -0.7787, 0.1582, 0.4912, -0.8566, 0.244, 0.01307, -0.9697, 0.7279, 0.6788, 0.0967, 0.1639, 0.9859, -0.03384, -0.1365, 0.8288, 0.5426, 0.5497, 0.5292, 0.6463, 0.7171, -0.1371, 0.6834, 0.6099, -0.1261, 0.7824, 0.259, -0.6717, 0.6941, 0.3615, -0.6057, 0.7088, -0.8185, 0.04372, -0.5729, -0.7509, 0.3271, -0.5737, -0.5007, 0.378, -0.7787, -0.5119, -0.01887, -0.8588, -0.8185, 0.04372, -0.5729, -0.5119, -0.01887, -0.8588, -0.4714, -0.4106, -0.7805, -0.8186, -0.2739, -0.5049, -0.1365, 0.8288, 0.5426, 0.1639, 0.9859, -0.03384, -0.596, 0.7996, -0.07283, -0.547, 0.8004, 0.2454, -0.3638, 0.6686, 0.6485, -0.1365, 0.8288, 0.5426, -0.547, 0.8004, 0.2454, -0.2683, 0.4295, 0.8623, -0.6885, 0.5374, -0.487, -0.4478, 0.6512, -0.6128, -0.5007, 0.378, -0.7787, -0.7509, 0.3271, -0.5737, -0.8186, -0.2739, -0.5049, -0.4714, -0.4106, -0.7805, -0.5695, -0.666, -0.4818, -0.7664, -0.5639, -0.3076, -0.07569, -0.8181, 0.5701, -0.01524, -0.7421, 0.6701, -0.5512, -0.834, 0.02341, -0.6153, -0.6748, 0.4076, 0.988, 0.02559, 0.1526, 0.7279, 0.6788, 0.0967, 0.5497, 0.5292, 0.6463, 0.7171, -0.1371, 0.6834, 0.466, -0.5907, -0.6588, 0.466, -0.5907, -0.6588, 0.5543, -0.6274, -0.5469, 0.6245, -0.655, -0.4254, -0.3759, 0.134, 0.9169, 0.3652, -0.4106, 0.8355, 0.4323, -0.311, 0.8464, -0.2511, -0.6112, 0.7506, 0.3652, -0.4106, 0.8355, 0.8886, -0.191, 0.4171, 0.8431, -0.5375, 0.01678, 0.4323, -0.311, 0.8464, 0.5888, 0.7005, -0.4033, 0.04525, 0.6727, 0.7385, 0.5431, 0.6516, 0.5295, 0.7771, 0.6258, 0.06655, 0.9329, 0.1204, -0.3395, 0.7566, -0.07783, -0.6492, 0.7231, -0.6598, 0.2042, 0.8497, -0.2283, 0.4753, 0.69, 0.2163, 0.6908, 0.8381, 0.1839, 0.5137, 0.681, 0.6369, 0.3614, 0.2685, 0.0929, 0.9588, 0.5944, -0.3031, 0.7449, 0.3267, 0.08168, 0.9416, 0.03778, -0.1248, 0.9915, 0.2321, -0.09351, 0.9682, 0.1614, -0.7669, -0.6212, 0.8253, 0.4666, -0.3181, 0.8381, 0.1839, 0.5137, 0.5535, 0.05626, 0.8309, 0.5888, 0.7005, -0.4033, 0.7771, 0.6258, 0.06655, 0.3097, 0.8106, -0.497, 0.2425, 0.3158, -0.9173, 0.8886, -0.191, 0.4171, 0.3652, -0.4106, 0.8355, 0.4164, -0.3634, 0.8334, 0.7767, -0.6297, -0.01609, 0.1017, -0.6227, -0.7758, 0.4417, -0.8017, -0.4027, 0.8253, 0.4666, -0.3181, 0.1614, -0.7669, -0.6212, 0.7692, -0.6368, 0.05437, 0.6014, -0.3944, -0.6948, 0.506, -0.1352, -0.8519, 0.8751, -0.4521, -0.1728, 0.04525, 0.6727, 0.7385, 0.1367, 0.4955, 0.8578, 0.2418, -0.03942, 0.9695, 0.2397, 0.2381, 0.9412, 0.2397, 0.2381, 0.9412, 0.6776, 0.1504, 0.7199, 0.7343, -0.2265, 0.64, 0.7567, -0.2536, 0.6025, 0.9995, -0.01007, 0.02922, 0.3267, 0.08168, 0.9416, 0.5944, -0.3031, 0.7449, 0.8751, -0.4521, -0.1728, 0.6776, 0.1504, 0.7199, 0.5439, -0.1924, -0.8168, 0.8105, -0.5845, -0.03822, 0.7343, -0.2265, 0.64, 0.8253, 0.4666, -0.3181, 0.4417, -0.8017, -0.4027, 0.8533, -0.4865, -0.1874, 0.8359, -0.2231, 0.5015, 0.8165, -0.2701, 0.5102, 0.2882, -0.1242, 0.9495, 0.3544, -0.2359, 0.9048, 0.3044, -0.6649, 0.6821, 0.3809, -0.3445, -0.8581, 0.5859, -0.6104, -0.533, 0.6227, -0.6931, -0.363, 0.5543, -0.6274, -0.5469, 0.8037, -0.5723, -0.163, 0.8822, -0.28, -0.3784, 0.6245, -0.655, -0.4254, 0.5439, -0.1924, -0.8168, 0.442, -0.1406, -0.886, 0.5007, -0.486, -0.7163, 0.8105, -0.5845, -0.03822, 0.3884, -0.2891, -0.875, 0.3884, -0.2891, -0.875, 0.6169, -0.2547, -0.7447, 0.6785, -0.2464, -0.6921, 0.04525, 0.6727, 0.7385, 0.2397, 0.2381, 0.9412, 0.7567, -0.2536, 0.6025, 0.5431, 0.6516, 0.5295, 0.7566, -0.07783, -0.6492, 0.9995, -0.01007, 0.02922, 0.8751, -0.4521, -0.1728, 0.506, -0.1352, -0.8519, 0.3326, -0.9387, 0.091, -0.02286, -0.9859, 0.166, -0.5512, -0.834, 0.02341, -0.01524, -0.7421, 0.6701, 0.506, -0.1352, -0.8519, 0.6014, -0.3944, -0.6948, 0.6412, -0.4216, -0.6412, 0.3309, -0.5995, -0.7288, 0.6162, 0.5831, 0.5294, 0.5984, -0.01043, 0.8012, 0.8191, -0.001047, 0.5737, 0.7369, -0.5634, -0.3737, 0.69, 0.2163, 0.6908, 0.2685, 0.0929, 0.9588, -0.09571, -0.1449, 0.9848, 0.4753, -0.2059, 0.8554, 0.2431, 0.7395, -0.6278, 0.05282, 0.2545, -0.9656, 0.3097, 0.5686, -0.7621, 0.442, -0.1406, -0.886, 0.6776, 0.1504, 0.7199, 0.2397, 0.2381, 0.9412, 0.2418, -0.03942, 0.9695, 0.2421, -0.3334, 0.9112, 0.8579, -0.09261, 0.5054, 0.8191, -0.001047, 0.5737, 0.2596, 0.0844, 0.962, 0.2208, -0.02368, 0.975, 0.4417, -0.8017, -0.4027, 0.1017, -0.6227, -0.7758, 0.3848, -0.8083, -0.4456, -0.4745, -0.836, -0.2756, -0.2511, -0.6112, 0.7506, 0.4323, -0.311, 0.8464, 0.4753, -0.2059, 0.8554, -0.09571, -0.1449, 0.9848, 0.3848, -0.8083, -0.4456, 0.1017, -0.6227, -0.7758, 0.8431, -0.5375, 0.01678, 0.8886, -0.191, 0.4171, 0.454, -0.5253, -0.7197, 0.3896, -0.6531, 0.6494, 0.6779, 0.2237, -0.7002, 0.6459, -0.5292, -0.5502, 0.2864, -0.6325, 0.7196, 0.7692, -0.6368, 0.05437, 0.8751, -0.4521, -0.1728, 0.5944, -0.3031, 0.7449, 0.3848, -0.8083, -0.4456, 0.8886, -0.191, 0.4171, 0.7767, -0.6297, -0.01609, 0.6528, -0.02828, -0.757, 0.6736, 0.7372, -0.05221, 0.7771, 0.6258, 0.06655, 0.5431, 0.6516, 0.5295, 0.7567, -0.2536, 0.6025, 0.3097, 0.8106, -0.497, 0.7771, 0.6258, 0.06655, 0.6736, 0.7372, -0.05221, 0.1642, -0.5757, -0.801, 0.6736, 0.7372, -0.05221, 0.8105, -0.5845, -0.03822, 0.5007, -0.486, -0.7163, 0.1642, -0.5757, -0.801, 0.3097, 0.5686, -0.7621, 0.2425, 0.3158, -0.9173, 0.3097, 0.8106, -0.497, 0.1642, -0.5757, -0.801, 0.7343, -0.2265, 0.64, 0.8105, -0.5845, -0.03822, 0.6736, 0.7372, -0.05221, 0.7567, -0.2536, 0.6025, -0.9619, -0.2422, -0.1268, -0.8768, 0.1922, 0.4408, -0.4661, -0.818, 0.3369, -0.6916, -0.7208, -0.04695, 0.1669, -0.7122, 0.6818, 0.7767, -0.6297, -0.01609, 0.4164, -0.3634, 0.8334, -0.3389, 0.4112, 0.8462, 0.3652, -0.4106, 0.8355, -0.3759, 0.134, 0.9169, -0.3389, 0.4112, 0.8462, 0.4164, -0.3634, 0.8334, 0.4753, -0.2059, 0.8554, 0.5535, 0.05626, 0.8309, -0.3102, 0.6144, 0.7254, 0.8381, 0.1839, 0.5137, 0.69, 0.2163, 0.6908, -0.3102, 0.6144, 0.7254, 0.69, 0.2163, 0.6908, 0.4753, -0.2059, 0.8554, -0.3102, 0.6144, 0.7254, 0.5535, 0.05626, 0.8309, 0.8381, 0.1839, 0.5137, -0.3102, 0.6144, 0.7254, 0.8431, -0.5375, 0.01678, 0.8901, -0.4036, 0.2118, 0.4753, -0.2059, 0.8554, 0.4323, -0.311, 0.8464, 0.5535, 0.05626, 0.8309, 0.4753, -0.2059, 0.8554, 0.8901, -0.4036, 0.2118, 0.1614, -0.7669, -0.6212, 0.1614, -0.7669, -0.6212, 0.8901, -0.4036, 0.2118, 0.8431, -0.5375, 0.01678, 0.1017, -0.6227, -0.7758, 0.8381, 0.1839, 0.5137, 0.8253, 0.4666, -0.3181, 0.6394, -0.4209, 0.6434, 0.8359, -0.2231, 0.5015, 0.442, -0.1406, -0.886, 0.3097, 0.5686, -0.7621, 0.1642, -0.5757, -0.801, 0.5007, -0.486, -0.7163, 0.6014, -0.3944, -0.6948, -0.09746, -0.8074, 0.5819, -0.8161, -0.454, -0.3576, 0.6412, -0.4216, -0.6412, 0.1938, 0.52, -0.8319, 0.4096, 0.5722, -0.7105, 0.5018, 0.2247, -0.8353, 0.8414, 0.2253, -0.4912, 0.8165, -0.2701, 0.5102, 0.8579, -0.09261, 0.5054, 0.2208, -0.02368, 0.975, 0.2882, -0.1242, 0.9495, 0.4396, 0.006278, 0.8982, 0.8191, -0.001047, 0.5737, 0.8579, -0.09261, 0.5054, 0.9084, -0.4179, -0.009618, 0.5229, -0.1133, 0.8448, 0.8165, -0.2701, 0.5102, 0.8359, -0.2231, 0.5015, 0.6536, -0.7382, -0.1673, 0.6169, -0.2547, -0.7447, 0.652, -0.4131, -0.6358, 0.7598, 0.3445, -0.5514, 0.6785, -0.2464, -0.6921, 0.5018, 0.2247, -0.8353, 0.7249, 0.5073, 0.466, 0.3644, 0.3429, -0.8658, 0.8414, 0.2253, -0.4912, 0.6287, -0.493, 0.6014, 0.8579, -0.09261, 0.5054, 0.8165, -0.2701, 0.5102, 0.9052, 0.2886, 0.312, 0.4732, -0.2279, 0.851, 0.8381, 0.1839, 0.5137, 0.8359, -0.2231, 0.5015, 0.3544, -0.2359, 0.9048, 0.4059, -0.3028, -0.8623, -0.2644, -0.4304, -0.863, 0.8533, -0.4865, -0.1874, 0.4417, -0.8017, -0.4027, 0.5439, -0.1924, -0.8168, 0.7156, 0.6593, 0.2308, 0.442, -0.1406, -0.886, 0.3097, 0.5686, -0.7621, 0.05282, 0.2545, -0.9656, 0.4697, 0.287, -0.8349, 0.3097, 0.5686, -0.7621, 0.4697, 0.287, -0.8349, 0.5723, 0.1742, -0.8013, 0.2425, 0.3158, -0.9173, 0.299, -0.5021, -0.8115, 0.299, -0.5021, -0.8115, 0.454, -0.5253, -0.7197, 0.6459, -0.5292, -0.5502, -0.08121, 0.1642, -0.9831, 0.892, 0.4082, -0.194, 0.6417, 0.5281, -0.5562, 0.9172, 0.3982, -0.007991, 0.5468, 0.7386, -0.3943, 0.6162, 0.5831, 0.5294, 0.7249, 0.5073, 0.466, 0.8191, -0.001047, 0.5737, 0.5984, -0.01043, 0.8012, 0.3683, 0.1152, 0.9225, 0.2596, 0.0844, 0.962, 0.1954, 0.8846, -0.4234, 0.2431, 0.7395, -0.6278, 0.442, -0.1406, -0.886, 0.7156, 0.6593, 0.2308, 0.3101, 0.9434, 0.1173, 0.8277, 0.5451, 0.1333, 0.3367, -0.03382, -0.941, -0.3128, 0.8933, 0.3227, 0.6393, 0.7689, -0.009221, -0.2195, 0.4217, -0.8798, 0.09054, 0.2413, -0.9662, 0.7054, 0.6309, -0.3233, 0.7113, 0.6257, -0.3203, 0.7317, -0.3357, -0.5932, 0.6713, 0.5702, -0.4735, 0.7113, 0.6257, -0.3203, 0.7054, 0.6309, -0.3233, 0.6713, 0.5702, -0.4735, 0.7498, 0.3918, -0.5332, 0.7081, 0.4274, -0.5621, 0.7081, 0.4274, -0.5621, 0.7449, 0.4166, -0.5211, 0.4136, 0.6189, -0.6678, 0.6759, 0.5717, -0.4651, 0.6877, 0.5758, -0.4422, 0.4136, 0.6189, -0.6678, 0.6195, -0.6308, -0.4673, 0.6195, -0.6308, -0.4673, 0.6227, -0.6931, -0.363, 0.5859, -0.6104, -0.533, 0.3367, -0.03382, -0.941, -0.04118, -0.3991, -0.916, 0.695, -0.6947, -0.1854, 0.3101, 0.9434, 0.1173, 0.5615, -0.1508, -0.8136, 0.1823, -0.83, -0.5271, 0.7869, 0.01007, -0.6169, 0.8681, -0.1362, -0.4774, 0.3309, -0.5995, -0.7288, -0.02286, -0.9859, 0.166, 0.3326, -0.9387, 0.091, 0.506, -0.1352, -0.8519, 0.7231, -0.6598, 0.2042, 0.3326, -0.9387, 0.091, -0.01524, -0.7421, 0.6701, 0.259, -0.6717, 0.6941, 0.8497, -0.2283, 0.4753, 0.7231, -0.6598, 0.2042, 0.259, -0.6717, 0.6941, 0.6099, -0.1261, 0.7824, 0.7935, 0.532, 0.2957, 0.8497, -0.2283, 0.4753, 0.6099, -0.1261, 0.7824, 0.4816, 0.5223, 0.7038, 0.506, -0.1352, -0.8519, 0.3326, -0.9387, 0.091, 0.7231, -0.6598, 0.2042, 0.7566, -0.07783, -0.6492, 0.335, 0.9304, 0.1487, 0.7935, 0.532, 0.2957, 0.4816, 0.5223, 0.7038, -0.3638, 0.6686, 0.6485, -0.3638, 0.6686, 0.6485, -0.2683, 0.4295, 0.8623, -0.2899, 0.9509, 0.1086, 0.335, 0.9304, 0.1487, 0.9329, 0.1204, -0.3395, 0.8497, -0.2283, 0.4753, 0.7935, 0.532, 0.2957, 0.9202, 0.148, -0.3624, 0.9995, -0.01007, 0.02922, 0.7566, -0.07783, -0.6492, 0.9329, 0.1204, -0.3395, 0.9202, 0.148, -0.3624, 0.8012, 0.1395, -0.5819, 0.9202, 0.148, -0.3624, 0.7935, 0.532, 0.2957, 0.335, 0.9304, 0.1487, 0.7778, 0.371, -0.5074, 0.8012, 0.1395, -0.5819, 0.7657, 0.5272, -0.3685, 0.9466, 0.005173, -0.3223, 0.8012, 0.1395, -0.5819, 0.136, 0.5687, -0.8112, 0.3519, 0.4417, -0.8253, 0.7657, 0.5272, -0.3685, 0.3627, -0.3446, 0.8659, 0.8299, 0.003179, 0.558, 0.707, 0.5619, 0.4294, 0.6127, 0.2725, 0.7419, 0.8299, 0.003179, 0.558, 0.7778, 0.371, -0.5074, 0.9466, 0.005173, -0.3223, 0.707, 0.5619, 0.4294, -0.2899, 0.9509, 0.1086, 0.136, 0.5687, -0.8112, 0.8012, 0.1395, -0.5819, 0.335, 0.9304, 0.1487, 0.9995, -0.01007, 0.02922, 0.9202, 0.148, -0.3624, 0.8012, 0.1395, -0.5819, 0.7778, 0.371, -0.5074, 0.3267, 0.08168, 0.9416, 0.9995, -0.01007, 0.02922, 0.7778, 0.371, -0.5074, 0.8299, 0.003179, 0.558, 0.3267, 0.08168, 0.9416, 0.8299, 0.003179, 0.558, 0.3627, -0.3446, 0.8659, 0.03778, -0.1248, 0.9915, 0.3662, 0.9293, -0.04839, 0.6127, 0.2725, 0.7419, 0.707, 0.5619, 0.4294, 0.9466, 0.005173, -0.3223, 0.3519, 0.4417, -0.8253, 0.3662, 0.9293, -0.04839, 0.9466, 0.005173, -0.3223, 0.7657, 0.5272, -0.3685, 0.5615, -0.1508, -0.8136, 0.8681, -0.1362, -0.4774, 0.695, -0.6947, -0.1854, -0.04118, -0.3991, -0.916, 0.5897, -0.4789, -0.6504, 0.7498, 0.3918, -0.5332, 0.7449, 0.4166, -0.5211, 0.2801, -0.0588, -0.9582, 0.6196, 0.5234, -0.585, 0.957, -0.2335, 0.172, -0.1948, -0.7061, -0.6808, -0.1948, -0.7061, -0.6808, 0.5897, -0.4789, -0.6504, 0.2801, -0.0588, -0.9582, 0.6196, 0.5234, -0.585, 0.09054, 0.2413, -0.9662, 0.7317, -0.3357, -0.5932, -0.3128, 0.8933, 0.3227, -0.2195, 0.4217, -0.8798, 0.6759, 0.5717, -0.4651, 0.5208, -0.2311, -0.8218, 0.9816, -0.07328, -0.1764, 0.6877, 0.5758, -0.4422, 0.8659, 0.4711, -0.1682, 0.9699, 0.04598, 0.2391, 0.2271, -0.115, -0.9671, 0.2271, -0.115, -0.9671, 0.9816, -0.07328, -0.1764, 0.5208, -0.2311, -0.8218, 0.8659, 0.4711, -0.1682, 0.9172, 0.3982, -0.007991, 0.6417, 0.5281, -0.5562, 0.3644, 0.3429, -0.8658, 0.7369, -0.5634, -0.3737, 0.7249, 0.5073, 0.466, 0.6162, 0.5831, 0.5294, 0.7369, -0.5634, -0.3737, 0.3644, 0.3429, -0.8658, 0.4417, -0.8017, -0.4027, 0.4057, -0.7646, -0.5008, 0.4059, -0.3028, -0.8623, -0.9619, -0.2422, -0.1268, -0.6916, -0.7208, -0.04695, -0.8854, -0.4064, -0.2258, -0.9427, 0.2715, 0.1938, -0.8989, 0.2611, 0.3518, -0.6606, -0.634, 0.4021, -0.9505, 0.3107, -0.01105, 0.3546, 0.557, -0.751, -0.8854, -0.4064, -0.2258, -0.6916, -0.7208, -0.04695, -0.4661, -0.818, 0.3369, -0.6786, -0.6012, 0.4221, -0.9505, 0.3107, -0.01105, -0.6606, -0.634, 0.4021, -0.8854, -0.4064, -0.2258, -0.6786, -0.6012, 0.4221, -0.8989, 0.2611, 0.3518, -0.9427, 0.2715, 0.1938, -0.8854, -0.4064, -0.2258, -0.6606, -0.634, 0.4021, -0.4745, -0.836, -0.2756, 0.4057, -0.7646, -0.5008, 0.4417, -0.8017, -0.4027, 0.7767, -0.6297, -0.01609, 0.1669, -0.7122, 0.6818, -0.285, -0.9437, 0.1678, -0.1262, -0.9711, -0.2028, 0.3848, -0.8083, -0.4456, 0.6528, -0.02828, -0.757, -0.4167, -0.105, -0.903, -0.5287, -0.5042, -0.6828, 0.6528, -0.02828, -0.757, 0.7767, -0.6297, -0.01609, -0.1262, -0.9711, -0.2028, -0.4167, -0.105, -0.903, -0.4745, -0.836, -0.2756, 0.3848, -0.8083, -0.4456, -0.5287, -0.5042, -0.6828, -0.4296, -0.5422, -0.7221, -0.8989, 0.2611, 0.3518, 0.3546, 0.557, -0.751, -0.4296, -0.5422, -0.7221, -0.5287, -0.5042, -0.6828, -0.8989, 0.2611, 0.3518, -0.5287, -0.5042, -0.6828, -0.4167, -0.105, -0.903, -0.9427, 0.2715, 0.1938, -0.9619, -0.2422, -0.1268, -0.9427, 0.2715, 0.1938, -0.4167, -0.105, -0.903, -0.1262, -0.9711, -0.2028, -0.8768, 0.1922, 0.4408, -0.9619, -0.2422, -0.1268, -0.1262, -0.9711, -0.2028, -0.285, -0.9437, 0.1678, 0.2864, -0.6325, 0.7196, 0.5944, -0.3031, 0.7449, 0.2321, -0.09351, 0.9682, 0.2945, -0.587, 0.7541, 0.5888, 0.7005, -0.4033, 0.2425, 0.3158, -0.9173, 0.436, 0.1352, -0.8897, 0.5305, 0.8389, -0.1221, 0.04525, 0.6727, 0.7385, 0.5888, 0.7005, -0.4033, 0.5305, 0.8389, -0.1221, 0.4451, 0.7167, 0.5368, 0.2425, 0.3158, -0.9173, 0.5723, 0.1742, -0.8013, 0.352, 0.3816, -0.8547, 0.436, 0.1352, -0.8897, 0.1367, 0.4955, 0.8578, 0.04525, 0.6727, 0.7385, 0.4451, 0.7167, 0.5368, 0.05839, 0.4577, 0.8872, 0.436, 0.1352, -0.8897, 0.352, 0.3816, -0.8547, 0.4188, 0.1539, -0.8949, 0.08544, 0.5426, -0.8356, 0.4451, 0.7167, 0.5368, 0.5305, 0.8389, -0.1221, 0.8817, 0.3183, -0.3483, 0.2001, 0.7061, 0.6792, 0.5305, 0.8389, -0.1221, 0.436, 0.1352, -0.8897, 0.08544, 0.5426, -0.8356, 0.8817, 0.3183, -0.3483, 0.05839, 0.4577, 0.8872, 0.4451, 0.7167, 0.5368, 0.2001, 0.7061, 0.6792, 0.1486, 0.252, 0.9563, 0.1486, 0.252, 0.9563, 0.2001, 0.7061, 0.6792, 0.8817, 0.3183, -0.3483, 0.07109, 0.9786, 0.1931, 0.08544, 0.5426, -0.8356, 0.4188, 0.1539, -0.8949, 0.07109, 0.9786, 0.1931, 0.8817, 0.3183, -0.3483, 0.2864, -0.6325, 0.7196, 0.2945, -0.587, 0.7541, 0.1408, -0.97, -0.198, -0.2321, -0.828, -0.5104, 0.6014, -0.3944, -0.6948, 0.7692, -0.6368, 0.05437, -0.3594, -0.8539, 0.3763, -0.09746, -0.8074, 0.5819, 0.7692, -0.6368, 0.05437, 0.2864, -0.6325, 0.7196, -0.2321, -0.828, -0.5104, -0.3594, -0.8539, 0.3763, -0.09746, -0.8074, 0.5819, -0.3594, -0.8539, 0.3763, -0.5257, -0.8499, 0.03673, -0.427, -0.5406, 0.7249, -0.2321, -0.828, -0.5104, 0.1408, -0.97, -0.198, 0.1318, -0.8339, -0.5359, -0.3302, -0.8348, -0.4405, -0.8161, -0.454, -0.3576, -0.09746, -0.8074, 0.5819, -0.427, -0.5406, 0.7249, -0.1956, -0.6951, 0.6918, -0.3594, -0.8539, 0.3763, -0.2321, -0.828, -0.5104, -0.3302, -0.8348, -0.4405, -0.5257, -0.8499, 0.03673, 0.07853, -0.9936, 0.08116, -0.5257, -0.8499, 0.03673, -0.3302, -0.8348, -0.4405, 0.1318, -0.8339, -0.5359, -0.5257, -0.8499, 0.03673, 0.07853, -0.9936, 0.08116, -0.1956, -0.6951, 0.6918, -0.427, -0.5406, 0.7249])] * 3)])
arm_metarig_001 = bpy.data.armatures.new('metarig.001')  # bones are not reproduced

# ---- objects
ob_dickrig = bpy.data.objects.new('DickRig', arm_metarig_001)
ob_pllateddick = bpy.data.objects.new('PllatedDick', me_plane_032)

# ---- transforms, parenting, visibility, modifiers, constraints
ob_dickrig.location = (0.0, 0.0, 0.0)
ob_dickrig.display_type = 'WIRE'
ob_dickrig.show_in_front = True
ob_pllateddick.parent = ob_dickrig
ob_pllateddick.location = (0.0, 0.0, 0.0)
ob_pllateddick.color = (0.8, 0.8, 0.8, 1.0)
ob_pllateddick.use_mesh_mirror_x = True
_vg = ob_pllateddick.vertex_groups.new(name='Penis.001')
for _i, _w in zip([0, 1, 2, 3, 4, 5, 6, 7, 8, 9, 10, 11, 12, 13, 14, 15, 16, 17, 18, 19, 20, 21, 22, 23, 24, 25, 26, 27, 28, 29, 30, 31, 32, 33, 34, 35, 36, 37, 38, 39, 40, 41, 42, 43, 44, 45, 46, 47, 48, 49, 50, 51, 52, 53, 54, 55, 56, 57, 58, 59, 60, 61, 62, 63, 64, 65, 66, 67, 68, 69, 70, 71, 72, 73, 74, 75, 76, 77, 78, 79, 80, 81, 82, 83, 84, 85, 86, 87, 88, 89, 90, 91, 92, 93, 94, 95, 96, 97, 98, 99, 100, 101, 102, 103, 104, 105, 106, 107, 108, 109, 110, 111, 112, 113, 114, 115, 116, 117, 118, 119, 120, 121, 122, 123, 124, 125, 126, 127, 128, 129, 130, 131, 132, 133, 134, 135, 136, 137, 138, 139, 140, 141, 142, 143, 144, 145, 146, 147, 148, 149, 150, 151, 152, 153, 154, 155, 156, 157, 158, 159, 160, 161, 162, 163, 164, 165, 166, 167, 168, 169, 170, 171, 172, 173, 174, 175, 176, 177, 178, 179, 180, 181, 182, 183, 184, 185, 186, 187, 188, 189, 190, 191, 192, 193, 194, 195, 196, 197, 198, 199, 200, 201, 202, 203, 204, 205, 206, 207, 208, 209, 210, 211, 212, 213], [0.0, 0.0, 0.0, 0.0, 2.31e-09, 4.328e-06, 4.968e-06, 0.0, 0.0, 0.0, 0.0001121, 0.0, 0.0, 0.0, 0.0, 0.0, 0.0, 0.0, 0.0, 0.0, 0.0, 0.0, 0.0, 0.0, 0.0, 0.0, 0.0, 0.0, 0.0, 0.0, 0.0, 0.0, 0.0, 0.0, 0.0, 0.0, 0.0, 0.0, 0.0, 0.0, 0.0, 0.0, 0.0, 0.0, 0.0, 0.0, 0.0, 0.0, 1.0, 1.0, 0.2368, 0.06415, 0.1216, 0.005356, 0.69, 0.3662, 1.0, 1.0, 1.0, 1.0, 0.5316, 0.5608, 0.2777, 1.0, 1.0, 1.0, 0.007067, 1.0, 1.0, 1.0, 0.1879, 0.04636, 0.9781, 0.9939, 1.0, 1.0, 1.0, 1.0, 1.0, 1.0, 0.935, 0.938, 0.9473, 0.9461, 0.8586, 0.8366, 0.8495, 0.994, 0.9862, 0.9922, 0.9376, 0.9471, 0.9448, 1.0, 1.0, 1.0, 1.0, 1.0, 1.0, 0.9993, 1.0, 1.0, 0.9858, 1.0, 1.0, 0.91, 1.0, 0.9997, 1.0, 1.0, 0.9988, 0.9941, 0.9998, 0.9966, 1.0, 1.0, 1.0, 1.0, 1.0, 1.0, 1.0, 1.0, 1.0, 1.0, 1.0, 1.0, 1.0, 1.0, 1.0, 1.0, 1.0, 1.0, 1.0, 1.0, 1.0, 1.0, 1.0, 1.0, 0.005261, 0.0009258, 5.353e-06, 8.515e-10, 0.003281, 0.0, 0.0, 0.0, 0.0, 0.0, 0.04706, 0.0001216, 0.00938, 0.0, 1.129e-05, 0.0, 1.0, 1.0, 1.0, 1.0, 1.0, 1.0, 1.0, 1.0, 1.0, 1.0, 1.0, 1.0, 1.0, 1.0, 1.0, 1.0, 1.0, 1.0, 1.0, 1.0, 1.0, 1.0, 1.0, 1.0, 1.0, 1.0, 1.0, 1.0, 1.0, 0.8297, 0.6985, 0.6979, 0.5231, 0.7756, 0.5816, 0.7299, 0.4164, 0.8326, 0.8156, 0.7024, 0.7713, 0.6996, 0.8306, 0.8668, 0.7282, 0.842, 0.7355, 0.8243, 0.8206, 0.7444, 0.5885, 0.6186, 0.4814, 0.7459, 0.6539, 0.5454, 0.6213, 0.4645, 0.7368, 0.03674]): _vg.add([_i], _w, 'REPLACE')
_vg = ob_pllateddick.vertex_groups.new(name='Balls1')
for _i, _w in zip([0, 1, 2, 3, 4, 5, 6, 7, 8, 9, 10, 11, 12, 13, 15, 16, 18, 19, 20, 21, 22, 24, 25, 26, 28, 29, 30, 31, 33, 34, 35, 36, 37, 38, 39, 40, 41, 42, 43, 44, 45, 46, 47, 50, 51, 52, 53, 54, 60, 61, 62, 66, 70, 71, 72, 80, 81, 84, 85, 86, 90, 91, 92, 99, 102, 105, 138, 139, 140, 141, 142, 143, 144, 149, 151, 152, 184, 185, 186, 187, 188, 189, 190, 191, 192, 193, 194, 195, 196, 198, 199, 200, 201, 202, 203, 204, 205, 206, 207, 208, 209, 210, 211, 212], [0.8179, 0.9503, 0.8477, 0.2265, 0.7111, 0.9175, 0.8694, 0.004543, 0.0, 7.573e-05, 0.1831, 0.01704, 0.1988, 0.141, 0.09356, 0.01081, 0.0003577, 0.2709, 0.0, 0.4167, 0.03896, 0.4885, 0.4635, 0.1638, 0.026, 0.4612, 0.0, 0.1507, 0.002047, 0.3321, 0.0, 0.288, 0.08542, 0.2413, 0.5404, 0.5431, 0.4319, 0.0001282, 0.07333, 0.3849, 0.242, 0.1802, 0.02158, 0.0, 0.212, 0.1511, 0.4775, 0.0, 0.0, 0.0, 0.0007475, 0.6332, 0.3743, 0.5797, 0.0, 0.0, 0.0, 0.0, 0.0, 0.0, 0.0, 0.0, 0.0, 0.0, 0.0, 0.0, 0.8166, 0.7927, 0.5337, 0.3435, 0.3556, 0.001902, 0.1091, 0.00532, 0.006433, 0.09823, 0.0, 0.0, 0.0, 0.0, 0.0, 0.0, 0.0, 0.0, 0.0, 0.0, 0.0, 0.0, 0.0, 0.0, 0.0, 0.0, 0.0, 0.0, 0.0, 0.0, 0.0, 0.0, 0.0, 0.0, 0.0, 0.0, 0.0, 0.0]): _vg.add([_i], _w, 'REPLACE')
_vg = ob_pllateddick.vertex_groups.new(name='Balls2')
for _i, _w in zip([0, 1, 2, 3, 4, 5, 6, 7, 8, 9, 10, 11, 12, 13, 14, 15, 16, 17, 18, 19, 20, 21, 22, 23, 24, 25, 26, 27, 28, 29, 30, 31, 32, 33, 34, 35, 36, 37, 38, 39, 40, 41, 42, 43, 44, 45, 46, 47, 48, 49, 53, 56, 57, 58, 59, 63, 64, 65, 67, 68, 69, 71, 72, 74, 75, 76, 77, 78, 79, 80, 93, 94, 95, 96, 97, 98, 99, 100, 101, 102, 103, 104, 108, 109, 113, 114, 115, 116, 117, 118, 119, 120, 122, 123, 124, 125, 126, 127, 128, 130, 131, 132, 133, 134, 135, 136, 137, 138, 139, 140, 141, 144, 151, 152, 154, 155, 156, 157, 158, 159, 160, 161, 162, 163, 164, 165, 166, 167, 168, 169, 170, 171, 172, 173, 174, 175, 176, 177, 178, 179, 180, 181, 182], [0.2036, 0.1719, 0.3419, 0.5561, 0.04141, 0.03614, 0.1985, 0.9862, 0.958, 0.9971, 0.001238, 0.927, 0.7279, 0.8307, 0.9997, 0.7782, 0.9352, 1.0, 0.9968, 0.1345, 0.9653, 0.5182, 0.8527, 0.9992, 0.2744, 0.3418, 0.7846, 1.0, 0.9874, 0.1131, 0.991, 0.8168, 1.0, 0.9886, 0.273, 1.0, 0.5013, 0.8814, 0.3549, 0.3713, 0.3549, 0.436, 0.9676, 0.8035, 0.542, 0.7168, 0.7309, 0.9306, 0.0, 0.0, 0.003549, 0.0, 0.0, 0.0, 0.0, 0.0, 0.0, 0.0, 0.0, 0.0, 0.0, 0.0, 0.0, 0.0, 0.0, 0.0, 0.0, 0.0, 0.0, 0.0, 0.0, 0.0, 0.0, 0.0, 0.0, 0.0, 0.0, 0.0, 0.0, 0.0, 0.0, 0.0, 0.0, 0.0, 0.0, 0.0, 0.0, 0.0, 0.0, 0.0, 0.0, 0.0, 0.0, 0.0, 0.0, 0.0, 0.0, 0.0, 0.0, 0.0, 0.0, 0.0, 0.0, 0.0, 0.0, 0.0, 0.0, 0.0, 0.0001788, 0.0006181, 0.01121, 0.0002085, 0.0, 6.52e-06, 0.0, 0.0, 0.0, 0.0, 0.0, 0.0, 0.0, 0.0, 0.0, 0.0, 0.0, 0.0, 0.0, 0.0, 0.0, 0.0, 0.0, 0.0, 0.0, 0.0, 0.0, 0.0, 0.0, 0.0, 0.0, 0.0, 0.0, 0.0, 0.0]): _vg.add([_i], _w, 'REPLACE')
_vg = ob_pllateddick.vertex_groups.new(name='Hips')
for _i, _w in zip([3, 4, 19, 25, 29, 34, 36, 50, 51, 54, 55, 61, 62, 66, 71, 84, 85, 86, 138, 139, 140, 141, 142, 143, 144, 145, 146, 147, 148, 149, 150, 151, 152, 153, 183, 184, 185, 186, 187, 188, 189, 190, 192, 193, 194, 195, 197, 198, 199, 200, 201, 202, 203, 204, 205, 206, 208, 209, 210, 211, 213], [0.01552, 0.01671, 0.5434, 1.823e-05, 0.1297, 0.1931, 0.00609, 0.0003123, 0.4402, 0.003342, 0.4971, 0.004897, 0.4919, 0.1611, 0.03354, 0.0, 0.0, 0.0, 0.000473, 0.02638, 0.231, 0.5352, 0.4688, 0.9994, 0.9843, 1.0, 1.0, 1.0, 0.9588, 0.9106, 0.9034, 1.0, 0.855, 1.0, 0.0, 0.0, 0.0, 0.0, 0.0, 0.0, 0.0, 0.0, 0.0, 0.0, 0.0, 0.0, 0.0006132, 0.0, 0.000268, 0.0001425, 3.022e-06, 0.00494, 0.0, 0.0, 0.0, 0.0, 3.022e-06, 0.0, 4.027e-06, 2.251e-06, 0.0007944]): _vg.add([_i], _w, 'REPLACE')
_vg = ob_pllateddick.vertex_groups.new(name='Deform.R')
for _i, _w in zip([0, 1, 2, 3, 4, 5, 6, 7, 8, 9, 10, 11, 12, 13, 14, 15, 16, 17, 18, 19, 20, 21, 22, 23, 24, 25, 26, 27, 28, 29, 30, 31, 32, 33, 34, 35, 36, 37, 38, 39, 40, 41, 42, 43, 44, 45, 46, 47, 48, 49, 50, 51, 52, 53, 56, 57, 58, 59, 60, 63, 64, 65, 66, 67, 68, 69, 70, 71, 72, 73, 74, 75, 76, 77, 78, 79, 80, 81, 82, 83, 84, 85, 86, 87, 88, 89, 90, 91, 92, 93, 94, 95, 96, 97, 98, 99, 100, 101, 102, 103, 104, 105, 106, 107, 108, 109, 110, 111, 112, 113, 114, 115, 116, 117, 118, 119, 120, 121, 122, 123, 124, 125, 126, 127, 128, 129, 130, 131, 132, 133, 134, 135, 136, 137, 138, 139, 140, 141, 142, 143, 144, 151, 152, 154, 155, 156, 157, 158, 159, 160, 161, 162, 163, 164, 165, 166, 167, 168, 169, 170, 171, 172, 173, 174, 175, 176, 177, 178, 179, 180, 181, 182, 183, 185, 186, 187, 189, 190, 191, 192, 193, 194, 195, 196, 197, 198, 199, 200, 201, 202, 204, 205, 206, 207, 209, 211, 212, 213], [1.0, 1.0, 0.9983, 0.9996, 0.7361, 0.7603, 0.7949, 1.0, 1.0, 1.0, 0.6049, 0.9984, 1.0, 1.0, 1.0, 1.0, 1.0, 1.0, 1.0, 0.5826, 1.0, 0.9997, 1.0, 1.0, 0.7508, 0.9994, 1.0, 1.0, 1.0, 0.7396, 1.0, 0.9988, 1.0, 1.0, 0.7747, 1.0, 0.9999, 1.0, 0.7737, 1.0, 1.0, 1.0, 1.0, 1.0, 1.0, 1.0, 1.0, 1.0, 1.0, 1.0, 0.0, 0.0, 0.1762, 0.4532, 1.0, 1.0, 1.0, 1.0, 0.01899, 1.0, 1.0, 1.0, 0.2789, 1.0, 1.0, 1.0, 0.05961, 0.2043, 1.0, 1.0, 1.0, 1.0, 1.0, 1.0, 1.0, 1.0, 1.0, 1.0, 1.0, 1.0, 1.0, 1.0, 1.0, 1.0, 1.0, 1.0, 1.0, 1.0, 1.0, 1.0, 1.0, 1.0, 1.0, 1.0, 1.0, 1.0, 1.0, 1.0, 1.0, 1.0, 1.0, 1.0, 1.0, 1.0, 1.0, 1.0, 1.0, 1.0, 1.0, 1.0, 1.0, 1.0, 1.0, 1.0, 1.0, 1.0, 1.0, 0.9615, 1.0, 1.0, 1.0, 1.0, 1.0, 1.0, 1.0, 0.9304, 1.0, 1.0, 1.0, 1.0, 1.0, 1.0, 1.0, 1.0, 0.4569, 0.4753, 0.4607, 0.4573, 0.2184, 0.000598, 0.117, 0.001245, 0.06688, 1.0, 1.0, 1.0, 1.0, 1.0, 1.0, 1.0, 1.0, 1.0, 1.0, 1.0, 1.0, 1.0, 1.0, 1.0, 1.0, 1.0, 1.0, 1.0, 1.0, 1.0, 1.0, 1.0, 1.0, 1.0, 1.0, 1.0, 1.0, 1.0, 1.0, 1.0, 7.574e-05, 1.0, 1.0, 0.0, 0.9698, 0.9727, 1.0, 1.0, 1.0, 1.0, 1.0, 1.0, 1.0, 1.0, 1.0, 1.0, 0.0, 0.001502, 0.0, 1.501e-05, 0.0, 0.0, 4.35e-10, 2.064e-07]): _vg.add([_i], _w, 'REPLACE')
_vg = ob_pllateddick.vertex_groups.new(name='BulgeDeform.G')
for _i, _w in zip([48, 49, 56, 57, 58, 59, 63, 64, 65, 67, 68, 69, 72, 73, 74, 75, 76, 77, 78, 79, 80, 81, 82, 83, 84, 85, 86, 87, 88, 89, 90, 91, 92, 93, 94, 95, 96, 97, 98, 99, 100, 101, 102, 103, 104, 105, 106, 107, 108, 109, 110, 111, 112, 113, 114, 115, 116, 117, 118, 119, 120, 121, 122, 123, 124, 125, 126, 127, 128, 129, 130, 131, 132, 133, 134, 135, 136, 137, 154, 155, 156, 157, 158, 159, 160, 161, 162, 163, 164, 165, 166, 167, 168, 169, 170, 171, 172, 173, 174, 175, 176, 177, 178, 179, 180, 181, 182, 183, 185, 187, 189, 191, 192, 193, 194, 195, 196, 198, 201], [0.3832, 0.08969, 0.6253, 0.3085, 0.1329, 0.8488, 0.4438, 0.1355, 0.1877, 0.4438, 0.5513, 0.8206, 0.9938, 0.9219, 0.5907, 0.6044, 0.4378, 0.03929, 0.1745, 0.01166, 0.9977, 0.8629, 0.6752, 0.5543, 0.01525, 0.02911, 0.32, 0.6575, 0.7673, 0.5828, 0.6056, 0.2776, 0.3168, 0.3956, 0.3177, 0.3947, 0.1636, 0.2609, 0.4117, 0.9996, 0.9927, 1.0, 0.9973, 0.9816, 0.9578, 0.9602, 0.9855, 0.9944, 0.9937, 0.9992, 0.8317, 0.9305, 0.8951, 0.9786, 1.0, 1.0, 0.8992, 0.9784, 0.8166, 0.8711, 1.0, 1.0, 1.0, 1.0, 1.0, 1.0, 1.0, 0.9991, 0.9998, 1.0, 1.0, 1.0, 1.0, 1.0, 1.0, 1.0, 0.9975, 0.9856, 0.9707, 0.9997, 1.0, 1.0, 1.0, 1.0, 0.9995, 0.9836, 0.9477, 0.9382, 0.8616, 0.3009, 0.2189, 0.1678, 0.145, 0.1603, 0.3556, 0.3025, 0.4127, 0.4461, 0.418, 0.4426, 0.4304, 0.3878, 0.4333, 0.391, 0.3084, 0.2412, 0.2123, 0.2928, 0.369, 0.04852, 0.006239, 0.6578, 0.01515, 0.05936, 0.0002292, 0.001525, 0.1683, 0.0004352, 0.0005439]): _vg.add([_i], _w, 'REPLACE')
_vg = ob_pllateddick.vertex_groups.new(name='Deform.L')
for _i, _w in zip([0, 1, 2, 3, 4, 5, 6, 7, 8, 9, 10, 11, 12, 13, 14, 15, 16, 17, 18, 19, 20, 21, 22, 23, 24, 25, 26, 27, 28, 29, 30, 31, 32, 33, 34, 35, 36, 37, 38, 39, 40, 41, 42, 43, 44, 45, 46, 47, 48, 49, 50, 51, 52, 53, 56, 57, 58, 59, 60, 63, 64, 65, 66, 67, 68, 69, 70, 71, 72, 73, 74, 75, 76, 77, 78, 79, 80, 81, 82, 83, 84, 85, 86, 87, 88, 89, 90, 91, 92, 93, 94, 95, 96, 97, 98, 99, 100, 101, 102, 103, 104, 105, 106, 107, 108, 109, 110, 111, 112, 113, 114, 115, 116, 117, 118, 119, 120, 121, 122, 123, 124, 125, 126, 127, 128, 129, 130, 131, 132, 133, 134, 135, 136, 137, 138, 139, 140, 141, 142, 143, 144, 151, 152, 154, 155, 156, 157, 158, 159, 160, 161, 162, 163, 164, 165, 166, 167, 168, 169, 170, 171, 172, 173, 174, 175, 176, 177, 178, 179, 180, 181, 182, 183, 185, 186, 187, 189, 190, 191, 192, 193, 194, 195, 196, 197, 198, 199, 200, 201, 202, 204, 206, 207, 209, 211, 212, 213], [1.0, 1.0, 0.9983, 0.9996, 0.7361, 0.7603, 0.7949, 1.0, 1.0, 1.0, 0.6049, 0.9984, 1.0, 1.0, 1.0, 1.0, 1.0, 1.0, 1.0, 0.5826, 1.0, 0.9997, 1.0, 1.0, 0.7508, 0.9994, 1.0, 1.0, 1.0, 0.7396, 1.0, 0.9988, 1.0, 1.0, 0.7747, 1.0, 0.9999, 1.0, 0.7737, 1.0, 1.0, 1.0, 1.0, 1.0, 1.0, 1.0, 1.0, 1.0, 1.0, 1.0, 0.0, 0.0, 0.1762, 0.4532, 1.0, 1.0, 1.0, 1.0, 0.01899, 1.0, 1.0, 1.0, 0.2789, 1.0, 1.0, 1.0, 0.05961, 0.2043, 1.0, 1.0, 1.0, 1.0, 1.0, 1.0, 1.0, 1.0, 1.0, 1.0, 1.0, 1.0, 1.0, 1.0, 1.0, 1.0, 1.0, 1.0, 1.0, 1.0, 1.0, 1.0, 1.0, 1.0, 1.0, 1.0, 1.0, 1.0, 1.0, 1.0, 1.0, 1.0, 1.0, 1.0, 1.0, 1.0, 1.0, 1.0, 1.0, 1.0, 1.0, 1.0, 1.0, 1.0, 1.0, 1.0, 1.0, 1.0, 1.0, 0.9615, 1.0, 1.0, 1.0, 1.0, 1.0, 1.0, 1.0, 0.9304, 1.0, 1.0, 1.0, 1.0, 1.0, 1.0, 1.0, 1.0, 0.4569, 0.4753, 0.4607, 0.4573, 0.2184, 0.000598, 0.117, 0.001245, 0.06688, 1.0, 1.0, 1.0, 1.0, 1.0, 1.0, 1.0, 1.0, 1.0, 1.0, 1.0, 1.0, 1.0, 1.0, 1.0, 1.0, 1.0, 1.0, 1.0, 1.0, 1.0, 1.0, 1.0, 1.0, 1.0, 1.0, 1.0, 1.0, 1.0, 1.0, 1.0, 7.574e-05, 1.0, 1.0, 0.0, 0.9698, 0.9727, 1.0, 1.0, 1.0, 1.0, 1.0, 1.0, 1.0, 1.0, 1.0, 1.0, 0.0, 0.0, 1.501e-05, 0.0, 0.0, 4.35e-10, 2.064e-07]): _vg.add([_i], _w, 'REPLACE')
_m = ob_pllateddick.modifiers.new('Mirror', 'MIRROR')
_m.use_clip = True
_m = ob_pllateddick.modifiers.new('Subdivision', 'SUBSURF')
_m.uv_smooth = 'PRESERVE_CORNERS'
_m = ob_pllateddick.modifiers.new('Armature', 'ARMATURE')
_m.object = ob_dickrig

# ---- collection membership
col_collection.objects.link(ob_dickrig)
col_collection.objects.link(ob_pllateddick)

# ---- scene / render settings (as saved in the file)
scene.frame_start = 1; scene.frame_end = 250; scene.frame_set(1)
scene.render.engine = 'BLENDER_EEVEE_NEXT'
scene.cycles.sampling_pattern = 'TABULATED_SOBOL'
scene.view_settings.view_transform = 'Standard'
bpy.context.view_layer.update()

# ---- added for rendering (the .blend has no active camera and no usable light): camera, sun
cam_auto = bpy.data.cameras.new('AutoCamera')
cam_auto.lens = 50.0
cam_auto.sensor_width = 36.0
cam_auto.clip_end = 1000.0
ob_auto_camera = bpy.data.objects.new('AutoCamera', cam_auto)
scene.collection.objects.link(ob_auto_camera)
ob_auto_camera.location = (2.8272, -4.57673, 3.46549)
ob_auto_camera.rotation_euler = (1.09748, -7.21219e-08, 0.694738)
scene.camera = ob_auto_camera
light_auto_sun = bpy.data.lights.new('AutoSun', 'SUN')
light_auto_sun.energy = 3.0
light_auto_sun.angle = 0.0523599
ob_auto_sun = bpy.data.objects.new('AutoSun', light_auto_sun)
scene.collection.objects.link(ob_auto_sun)
ob_auto_sun.rotation_euler = (0.872665, 0.174533, 0.523599)
bpy.context.view_layer.update()
